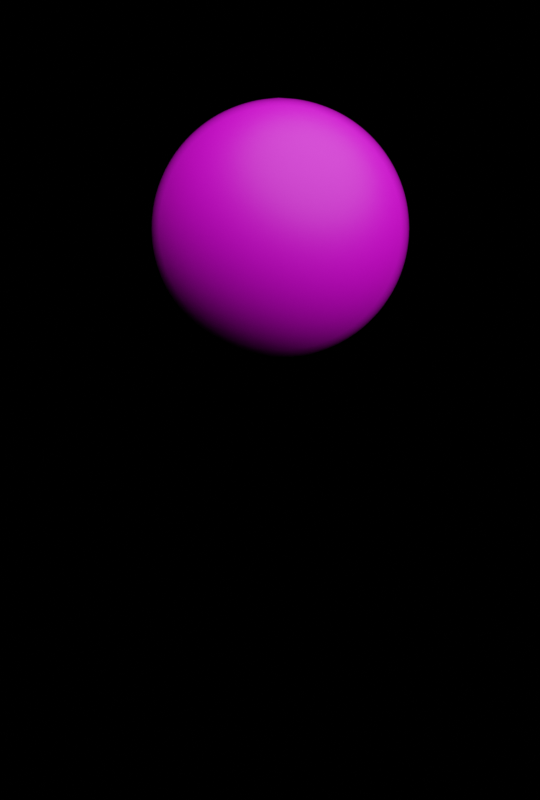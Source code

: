 # Source: Eart.blend  (saved by Blender 2.93.20; exported with 4.5.12 LTS)
import bpy
from mathutils import Matrix  # noqa: F401  (used for matrix-valued properties, if any)

bpy.ops.wm.read_factory_settings(use_empty=True)
scene = bpy.context.scene
scene.name = 'Scene'

# ---- collections
col_collection = bpy.data.collections.new('Collection'); scene.collection.children.link(col_collection)

# ---- images (referenced by path relative to the original .blend; pixels are not part of the script)
import os
ASSET_DIR = os.environ.get("B2B_ASSET_DIR", "")  # directory of the original .blend (textures are referenced by path, not embedded)
HERE = os.path.dirname(os.path.abspath(__file__))  # packed textures are extracted next to this script under _unpacked/

def load_image(name, relpath, width, height, colorspace="sRGB"):
    """Load a texture the original file referenced (path relative to the .blend, or extracted next to this script)."""
    p = next((c for c in (os.path.join(HERE, relpath), os.path.join(ASSET_DIR, relpath)) if relpath and os.path.exists(c)), "")
    if p:
        img = bpy.data.images.load(p, check_existing=True)
        img.name = name
    else:  # same state as the original file: an image datablock whose file is absent (Cycles renders it pink)
        img = bpy.data.images.new(name, width, height)
        img.source = "FILE"
        img.filepath = "//" + (relpath or name)
    img.colorspace_settings.name = colorspace
    return img
img_earthbump1k_jpg = load_image('earthbump1k.jpg', 'earthbump1k.jpg', 1024, 1024, 'sRGB')
img_earthmap1k__1__jpg = load_image('earthmap1k (1).jpg', 'earthmap1k (1).jpg', 1024, 1024, 'sRGB')

# ---- materials (node trees are filled in below, after node groups)
mat_material_001 = bpy.data.materials.new('Material.001')

# ---- material node trees
mat_material_001.use_nodes = True; mat_material_001.node_tree.nodes.clear()
_N = mat_material_001.node_tree.nodes; _L = mat_material_001.node_tree.links
n0 = _N.new('ShaderNodeBsdfPrincipled'); n0.name = 'Principled BSDF'; n0.location = (10, 300)
n0.distribution = 'GGX'
n0.subsurface_method = 'BURLEY'
n0.inputs[3].default_value = 1.45
n0.inputs[27].default_value = (0.0, 0.0, 0.0, 1.0)
n0.inputs[28].default_value = 1.0
n1 = _N.new('ShaderNodeOutputMaterial'); n1.name = 'Material Output'; n1.location = (786, 349)
n2 = _N.new('ShaderNodeMixShader'); n2.name = 'Mix Shader'; n2.location = (587, 398)
n3 = _N.new('ShaderNodeLayerWeight'); n3.name = 'Layer Weight'; n3.location = (8, 471)
n4 = _N.new('ShaderNodeValToRGB'); n4.name = 'ColorRamp'; n4.location = (278, 513)
while len(n4.color_ramp.elements) > 1: n4.color_ramp.elements.remove(n4.color_ramp.elements[-1])
n4.color_ramp.elements[0].position = 0.6591; n4.color_ramp.elements[0].color = (0.0, 0.0, 0.0, 1.0)
_e = n4.color_ramp.elements.new(1.0); _e.color = (1.0, 1.0, 1.0, 1.0)
n5 = _N.new('ShaderNodeDisplacement'); n5.name = 'Displacement'; n5.location = (1126, 67)
n5.inputs[2].default_value = 0.05
n6 = _N.new('ShaderNodeTexImage'); n6.name = 'Image Texture.001'; n6.location = (803, 57)
n6.image = img_earthbump1k_jpg
n7 = _N.new('ShaderNodeTexNoise'); n7.name = 'Noise Texture'; n7.location = (598, -8)
n7.inputs[3].default_value = 4.2
n7.inputs[4].default_value = 0.675
n8 = _N.new('ShaderNodeBsdfPrincipled'); n8.name = 'Principled BSDF.001'; n8.location = (295, 172)
n8.distribution = 'GGX'
n8.subsurface_method = 'BURLEY'
n8.inputs[0].default_value = (0.0, 0.0, 0.0, 1.0)
n8.inputs[1].default_value = 0.2091
n8.inputs[2].default_value = 0.2909
n8.inputs[3].default_value = 0.0
n8.inputs[13].default_value = 0.0
n8.inputs[27].default_value = (0.0, 0.0, 0.0, 1.0)
n8.inputs[28].default_value = 1.0
n9 = _N.new('ShaderNodeTexImage'); n9.name = 'Image Texture'; n9.location = (-762, 320)
n9.image = img_earthmap1k__1__jpg
_L.new(n0.outputs[0], n2.inputs[1])
_L.new(n5.outputs[0], n1.inputs[2])
_L.new(n6.outputs[0], n5.inputs[0])
_L.new(n2.outputs[0], n1.inputs[0])
_L.new(n8.outputs[0], n2.inputs[2])
_L.new(n3.outputs[1], n4.inputs[0])
_L.new(n4.outputs[0], n2.inputs[0])
_L.new(n7.outputs[1], n6.inputs[0])
_L.new(n9.outputs[0], n0.inputs[0])
n1.is_active_output = True

# ---- world
world_world = bpy.data.worlds.new('World'); scene.world = world_world
world_world.use_nodes = True; world_world.node_tree.nodes.clear()
_N = world_world.node_tree.nodes; _L = world_world.node_tree.links
n0 = _N.new('ShaderNodeOutputWorld'); n0.name = 'World Output'; n0.location = (300, 300)
n1 = _N.new('ShaderNodeBackground'); n1.name = 'Background'; n1.location = (10, 300)
n1.inputs[0].default_value = (0.0, 0.0, 0.0, 1.0)
_L.new(n1.outputs[0], n0.inputs[0])
n0.is_active_output = True
world_world.color = (0.05088, 0.05088, 0.05088)
world_world.use_sun_shadow = False
world_world.sun_shadow_jitter_overblur = 0.0

# ---- cameras
cam_camera = bpy.data.cameras.new('Camera')
cam_camera.type = 'ORTHO'
cam_camera.clip_end = 100.0
cam_camera.lens = 33.0
cam_camera.shift_x = -0.04
cam_camera.shift_y = -0.17
cam_camera.show_background_images = True

# ---- lights
light_light = bpy.data.lights.new('Light', 'SUN')
light_light.transmission_factor = 0.0
light_light.angle = 1.831
light_light.energy = 4.0
light_light.shadow_soft_size = 0.1
light_light.shadow_cascade_max_distance = 1000.0

# ---- meshes
me_sphere = bpy.data.meshes.new('Sphere')
me_sphere.from_pydata([(0.0, 0.1951, 0.9808), (0.0, 0.3827, 0.9239), (0.0, 0.5556, 0.8315), (0.0, 0.7071, 0.7071), (0.0, 0.8315, 0.5556), (0.0, 0.9239, 0.3827), (0.0, 0.9808, 0.1951), (0.0, 0.8315, -0.5556), (0.0, 0.7071, -0.7071), (0.0, 0.5556, -0.8315), (0.03806, 0.1913, 0.9808), (0.07466, 0.3753, 0.9239), (0.1084, 0.5449, 0.8315), (0.1379, 0.6935, 0.7071), (0.1622, 0.8155, 0.5556), (0.1802, 0.9061, 0.3827), (0.1913, 0.9619, 0.1951), (0.1951, 0.9808, -4.371e-08), (0.1913, 0.9619, -0.1951), (0.1802, 0.9061, -0.3827), (0.1622, 0.8155, -0.5556), (0.1379, 0.6935, -0.7071), (0.1084, 0.5449, -0.8315), (0.07466, 0.3753, -0.9239), (0.03806, 0.1913, -0.9808), (0.07466, 0.1802, 0.9808), (0.1464, 0.3536, 0.9239), (0.2126, 0.5133, 0.8315), (0.2706, 0.6533, 0.7071), (0.3182, 0.7682, 0.5556), (0.3536, 0.8536, 0.3827), (0.3753, 0.9061, 0.1951), (0.3827, 0.9239, -4.371e-08), (0.3753, 0.9061, -0.1951), (0.3536, 0.8536, -0.3827), (0.3182, 0.7682, -0.5556), (0.2706, 0.6533, -0.7071), (0.2126, 0.5133, -0.8315), (0.1464, 0.3536, -0.9239), (0.07466, 0.1802, -0.9808), (0.1084, 0.1622, 0.9808), (0.2126, 0.3182, 0.9239), (0.3087, 0.4619, 0.8315), (0.3928, 0.5879, 0.7071), (0.4619, 0.6913, 0.5556), (0.5133, 0.7682, 0.3827), (0.5449, 0.8155, 0.1951), (0.5556, 0.8315, -4.371e-08), (0.5449, 0.8155, -0.1951), (0.5133, 0.7682, -0.3827), (0.4619, 0.6913, -0.5556), (0.3928, 0.5879, -0.7071), (0.3087, 0.4619, -0.8315), (0.2126, 0.3182, -0.9239), (0.1084, 0.1622, -0.9808), (0.1379, 0.1379, 0.9808), (0.2706, 0.2706, 0.9239), (0.3928, 0.3928, 0.8315), (0.5, 0.5, 0.7071), (0.5879, 0.5879, 0.5556), (0.6533, 0.6533, 0.3827), (0.6935, 0.6935, 0.1951), (0.7071, 0.7071, -4.371e-08), (0.6935, 0.6935, -0.1951), (0.6533, 0.6533, -0.3827), (0.5879, 0.5879, -0.5556), (0.5, 0.5, -0.7071), (0.3928, 0.3928, -0.8315), (0.2706, 0.2706, -0.9239), (0.1379, 0.1379, -0.9808), (0.1622, 0.1084, 0.9808), (0.3182, 0.2126, 0.9239), (0.4619, 0.3087, 0.8315), (0.5879, 0.3928, 0.7071), (0.6913, 0.4619, 0.5556), (0.7682, 0.5133, 0.3827), (0.8155, 0.5449, 0.1951), (0.8315, 0.5556, -4.371e-08), (0.8155, 0.5449, -0.1951), (0.7682, 0.5133, -0.3827), (0.6913, 0.4619, -0.5556), (0.5879, 0.3928, -0.7071), (0.4619, 0.3087, -0.8315), (0.3182, 0.2126, -0.9239), (0.1622, 0.1084, -0.9808), (0.1802, 0.07466, 0.9808), (0.3536, 0.1464, 0.9239), (0.5133, 0.2126, 0.8315), (0.6533, 0.2706, 0.7071), (0.7682, 0.3182, 0.5556), (0.8536, 0.3536, 0.3827), (0.9061, 0.3753, 0.1951), (0.9239, 0.3827, -4.371e-08), (0.9061, 0.3753, -0.1951), (0.8536, 0.3536, -0.3827), (0.7682, 0.3182, -0.5556), (0.6533, 0.2706, -0.7071), (0.5133, 0.2126, -0.8315), (0.3536, 0.1464, -0.9239), (0.1802, 0.07466, -0.9808), (0.1913, 0.03806, 0.9808), (0.3753, 0.07466, 0.9239), (0.5449, 0.1084, 0.8315), (0.6935, 0.1379, 0.7071), (0.8155, 0.1622, 0.5556), (0.9061, 0.1802, 0.3827), (0.9619, 0.1913, 0.1951), (0.9808, 0.1951, -4.371e-08), (0.9619, 0.1913, -0.1951), (0.9061, 0.1802, -0.3827), (0.8155, 0.1622, -0.5556), (0.6935, 0.1379, -0.7071), (0.5449, 0.1084, -0.8315), (0.3753, 0.07466, -0.9239), (0.1913, 0.03806, -0.9808), (0.1951, -6.874e-08, 0.9808), (0.3827, -1.209e-07, 0.9239), (0.5556, -1.134e-07, 0.8315), (0.7071, -4.638e-08, 0.7071), (0.8315, -9.109e-08, 0.5556), (0.9239, -1.658e-08, 0.3827), (0.9808, -9.109e-08, 0.1951), (1.0, -1.656e-07, -4.371e-08), (0.9808, -9.109e-08, -0.1951), (0.9239, -1.507e-07, -0.3827), (0.8315, -1.06e-07, -0.5556), (0.7071, -4.638e-08, -0.7071), (0.5556, -1.134e-07, -0.8315), (0.3827, -9.854e-08, -0.9239), (0.1951, -7.619e-08, -0.9808), (0.1913, -0.03806, 0.9808), (0.3753, -0.07466, 0.9239), (0.5449, -0.1084, 0.8315), (0.6935, -0.1379, 0.7071), (0.8155, -0.1622, 0.5556), (0.9061, -0.1802, 0.3827), (0.9619, -0.1913, 0.1951), (0.9808, -0.1951, -4.371e-08), (0.9619, -0.1913, -0.1951), (0.9061, -0.1802, -0.3827), (0.8155, -0.1622, -0.5556), (0.6935, -0.1379, -0.7071), (0.5449, -0.1084, -0.8315), (0.3753, -0.07466, -0.9239), (0.1913, -0.03806, -0.9808), (0.1802, -0.07466, 0.9808), (0.3536, -0.1464, 0.9239), (0.5133, -0.2126, 0.8315), (0.6533, -0.2706, 0.7071), (0.7682, -0.3182, 0.5556), (0.8536, -0.3536, 0.3827), (0.9061, -0.3753, 0.1951), (0.9239, -0.3827, -4.371e-08), (0.9061, -0.3753, -0.1951), (0.8536, -0.3536, -0.3827), (0.7682, -0.3182, -0.5556), (0.6533, -0.2706, -0.7071), (0.5133, -0.2126, -0.8315), (0.3536, -0.1464, -0.9239), (0.1802, -0.07466, -0.9808), (0.1622, -0.1084, 0.9808), (0.3182, -0.2126, 0.9239), (0.4619, -0.3087, 0.8315), (0.5879, -0.3928, 0.7071), (0.6913, -0.4619, 0.5556), (0.7682, -0.5133, 0.3827), (0.8155, -0.5449, 0.1951), (0.8315, -0.5556, -4.371e-08), (0.8155, -0.5449, -0.1951), (0.7682, -0.5133, -0.3827), (0.6913, -0.4619, -0.5556), (0.5879, -0.3928, -0.7071), (0.4619, -0.3087, -0.8315), (0.3182, -0.2126, -0.9239), (0.1622, -0.1084, -0.9808), (0.1379, -0.1379, 0.9808), (0.2706, -0.2706, 0.9239), (0.3928, -0.3928, 0.8315), (0.5, -0.5, 0.7071), (0.5879, -0.5879, 0.5556), (0.6533, -0.6533, 0.3827), (0.6935, -0.6935, 0.1951), (0.7071, -0.7071, -4.371e-08), (0.6935, -0.6935, -0.1951), (0.6533, -0.6533, -0.3827), (0.5879, -0.5879, -0.5556), (0.5, -0.5, -0.7071), (0.3928, -0.3928, -0.8315), (0.2706, -0.2706, -0.9239), (0.1379, -0.1379, -0.9808), (0.1084, -0.1622, 0.9808), (0.2126, -0.3182, 0.9239), (0.3087, -0.4619, 0.8315), (0.3928, -0.5879, 0.7071), (0.4619, -0.6913, 0.5556), (0.5133, -0.7682, 0.3827), (0.5449, -0.8155, 0.1951), (0.5556, -0.8315, -4.371e-08), (0.5449, -0.8155, -0.1951), (0.5133, -0.7682, -0.3827), (0.4619, -0.6913, -0.5556), (0.3928, -0.5879, -0.7071), (0.3087, -0.4619, -0.8315), (0.2126, -0.3182, -0.9239), (0.1084, -0.1622, -0.9808), (0.07466, -0.1802, 0.9808), (0.1464, -0.3536, 0.9239), (0.2126, -0.5133, 0.8315), (0.2706, -0.6533, 0.7071), (0.3182, -0.7682, 0.5556), (0.3536, -0.8536, 0.3827), (0.3753, -0.9061, 0.1951), (0.3827, -0.9239, -4.371e-08), (0.3753, -0.9061, -0.1951), (0.3536, -0.8536, -0.3827), (0.3182, -0.7682, -0.5556), (0.2706, -0.6533, -0.7071), (0.2126, -0.5133, -0.8315), (0.1464, -0.3536, -0.9239), (0.07466, -0.1802, -0.9808), (0.03806, -0.1913, 0.9808), (0.07466, -0.3753, 0.9239), (0.1084, -0.5449, 0.8315), (0.1379, -0.6935, 0.7071), (0.1622, -0.8155, 0.5556), (0.1802, -0.9061, 0.3827), (0.1913, -0.9619, 0.1951), (0.1951, -0.9808, -4.371e-08), (0.1913, -0.9619, -0.1951), (0.1802, -0.9061, -0.3827), (0.1622, -0.8155, -0.5556), (0.1379, -0.6935, -0.7071), (0.1084, -0.5449, -0.8315), (0.07466, -0.3753, -0.9239), (0.03806, -0.1913, -0.9808), (2.154e-09, -0.1951, 0.9808), (-2.765e-08, -0.3827, 0.9239), (-6.49e-08, -0.5556, 0.8315), (4.686e-08, -0.7071, 0.7071), (-1.275e-08, -0.8315, 0.5556), (1.706e-08, -0.9239, 0.3827), (-7.235e-08, -0.9808, 0.1951), (-2.661e-07, -1.0, -4.371e-08), (-7.235e-08, -0.9808, -0.1951), (-1.171e-07, -0.9239, -0.3827), (-4.255e-08, -0.8315, -0.5556), (4.686e-08, -0.7071, -0.7071), (-6.49e-08, -0.5556, -0.8315), (2.154e-09, -0.3827, -0.9239), (-1.571e-09, -0.1951, -0.9808), (-0.03806, -0.1913, 0.9808), (-0.07466, -0.3753, 0.9239), (-0.1084, -0.5449, 0.8315), (-0.1379, -0.6935, 0.7071), (-0.1622, -0.8155, 0.5556), (-0.1802, -0.9061, 0.3827), (-0.1913, -0.9619, 0.1951), (-0.1951, -0.9808, -4.371e-08), (-0.1913, -0.9619, -0.1951), (-0.1802, -0.9061, -0.3827), (-0.1622, -0.8155, -0.5556), (-0.1379, -0.6935, -0.7071), (-0.1084, -0.5449, -0.8315), (-0.07466, -0.3753, -0.9239), (-0.03806, -0.1913, -0.9808), (-0.07466, -0.1802, 0.9808), (-0.1464, -0.3536, 0.9239), (-0.2126, -0.5133, 0.8315), (-0.2706, -0.6533, 0.7071), (-0.3182, -0.7682, 0.5556), (-0.3536, -0.8536, 0.3827), (-0.3753, -0.9061, 0.1951), (-0.3827, -0.9239, -4.371e-08), (-0.3753, -0.9061, -0.1951), (-0.3536, -0.8536, -0.3827), (-0.3182, -0.7682, -0.5556), (-0.2706, -0.6533, -0.7071), (-0.2126, -0.5133, -0.8315), (-0.1464, -0.3536, -0.9239), (-0.07466, -0.1802, -0.9808), (-0.1084, -0.1622, 0.9808), (-0.2126, -0.3182, 0.9239), (-0.3087, -0.4619, 0.8315), (-0.3928, -0.5879, 0.7071), (-0.4619, -0.6913, 0.5556), (-0.5133, -0.7682, 0.3827), (-0.5449, -0.8155, 0.1951), (-0.5556, -0.8315, -4.371e-08), (-0.5449, -0.8155, -0.1951), (-0.5133, -0.7682, -0.3827), (-0.4619, -0.6913, -0.5556), (-0.3928, -0.5879, -0.7071), (-0.3087, -0.4619, -0.8315), (-0.2126, -0.3182, -0.9239), (-0.1084, -0.1622, -0.9808), (-0.1379, -0.1379, 0.9808), (-0.2706, -0.2706, 0.9239), (-0.3928, -0.3928, 0.8315), (-0.5, -0.5, 0.7071), (-0.5879, -0.5879, 0.5556), (-0.6533, -0.6533, 0.3827), (-0.6935, -0.6935, 0.1951), (-0.7071, -0.7071, -4.371e-08), (-0.6935, -0.6935, -0.1951), (-0.6533, -0.6533, -0.3827), (-0.5879, -0.5879, -0.5556), (-0.5, -0.5, -0.7071), (-0.3928, -0.3928, -0.8315), (-0.2706, -0.2706, -0.9239), (-0.1379, -0.1379, -0.9808), (-0.1622, -0.1084, 0.9808), (-0.3182, -0.2126, 0.9239), (-0.4619, -0.3087, 0.8315), (-0.5879, -0.3928, 0.7071), (-0.6913, -0.4619, 0.5556), (-0.7682, -0.5133, 0.3827), (-0.8155, -0.5449, 0.1951), (-0.8315, -0.5556, -4.371e-08), (-0.8155, -0.5449, -0.1951), (-0.7682, -0.5133, -0.3827), (-0.6913, -0.4619, -0.5556), (-0.5879, -0.3928, -0.7071), (-0.4619, -0.3087, -0.8315), (-0.3182, -0.2126, -0.9239), (-0.1622, -0.1084, -0.9808), (-8.077e-08, -1.209e-07, 1.0), (-0.1802, -0.07466, 0.9808), (-0.3536, -0.1464, 0.9239), (-0.5133, -0.2126, 0.8315), (-0.6533, -0.2706, 0.7071), (-0.7682, -0.3182, 0.5556), (-0.8536, -0.3536, 0.3827), (-0.9061, -0.3753, 0.1951), (-0.9239, -0.3827, -4.371e-08), (-0.9061, -0.3753, -0.1951), (-0.8536, -0.3536, -0.3827), (-0.7682, -0.3182, -0.5556), (-0.6533, -0.2706, -0.7071), (-0.5133, -0.2126, -0.8315), (-0.3536, -0.1464, -0.9239), (-0.1802, -0.07466, -0.9808), (-0.1913, -0.03806, 0.9808), (-0.3753, -0.07466, 0.9239), (-0.5449, -0.1084, 0.8315), (-0.6935, -0.1379, 0.7071), (-0.8155, -0.1622, 0.5556), (-0.9061, -0.1802, 0.3827), (-0.9619, -0.1913, 0.1951), (-0.9808, -0.1951, -4.371e-08), (-0.9619, -0.1913, -0.1951), (-0.9061, -0.1802, -0.3827), (-0.8155, -0.1622, -0.5556), (-0.6935, -0.1379, -0.7071), (-0.5449, -0.1084, -0.8315), (-0.3753, -0.07466, -0.9239), (-0.1913, -0.03806, -0.9808), (-0.1951, -7.246e-08, 0.9808), (-0.3827, -4.638e-08, 0.9239), (-0.5556, 5.771e-09, 0.8315), (-0.7071, -9.109e-08, 0.7071), (-0.8315, -4.638e-08, 0.5556), (-0.9239, -1.68e-09, 0.3827), (-0.9808, 7.283e-08, 0.1951), (-1.0, 3.858e-07, -4.371e-08), (-0.9808, 7.283e-08, -0.1951), (-0.9239, 1.175e-07, -0.3827), (-0.8315, -3.148e-08, -0.5556), (-0.7071, -9.109e-08, -0.7071), (-0.5556, 5.771e-09, -0.8315), (-0.3827, -6.128e-08, -0.9239), (-0.1951, -6.874e-08, -0.9808), (-0.1913, 0.03806, 0.9808), (-0.3753, 0.07466, 0.9239), (-0.5449, 0.1084, 0.8315), (-0.6935, 0.1379, 0.7071), (-0.8155, 0.1622, 0.5556), (-0.9061, 0.1802, 0.3827), (-0.9619, 0.1913, 0.1951), (-0.9808, 0.1951, -4.371e-08), (-0.9619, 0.1913, -0.1951), (-0.9061, 0.1802, -0.3827), (-0.8155, 0.1622, -0.5556), (-0.6935, 0.1379, -0.7071), (-0.5449, 0.1084, -0.8315), (-0.3753, 0.07466, -0.9239), (-0.1913, 0.03806, -0.9808), (-0.1802, 0.07466, 0.9808), (-0.3536, 0.1464, 0.9239), (-0.5133, 0.2126, 0.8315), (-0.6533, 0.2706, 0.7071), (-0.7682, 0.3182, 0.5556), (-0.8536, 0.3536, 0.3827), (-0.9061, 0.3753, 0.1951), (-0.9239, 0.3827, -4.371e-08), (-0.9061, 0.3753, -0.1951), (-0.8536, 0.3536, -0.3827), (-0.7682, 0.3182, -0.5556), (-0.6533, 0.2706, -0.7071), (-0.5133, 0.2126, -0.8315), (-0.3536, 0.1464, -0.9239), (-0.1802, 0.07466, -0.9808), (-0.1622, 0.1084, 0.9808), (-0.3182, 0.2126, 0.9239), (-0.4619, 0.3087, 0.8315), (-0.5879, 0.3928, 0.7071), (-0.6913, 0.4619, 0.5556), (-0.7682, 0.5133, 0.3827), (-0.8155, 0.5449, 0.1951), (-0.8315, 0.5556, -4.371e-08), (-0.8155, 0.5449, -0.1951), (-0.7682, 0.5133, -0.3827), (-0.6913, 0.4619, -0.5556), (-0.5879, 0.3928, -0.7071), (-0.4619, 0.3087, -0.8315), (-0.3182, 0.2126, -0.9239), (-0.1622, 0.1084, -0.9808), (-0.1379, 0.1379, 0.9808), (-0.2706, 0.2706, 0.9239), (-0.3928, 0.3928, 0.8315), (-0.5, 0.5, 0.7071), (-0.5879, 0.5879, 0.5556), (-0.6533, 0.6533, 0.3827), (-0.6935, 0.6935, 0.1951), (-0.7071, 0.7071, -4.371e-08), (-0.6935, 0.6935, -0.1951), (-0.6533, 0.6533, -0.3827), (-0.5879, 0.5879, -0.5556), (-0.5, 0.5, -0.7071), (-0.3928, 0.3928, -0.8315), (-0.2706, 0.2706, -0.9239), (-0.1379, 0.1379, -0.9808), (-0.1084, 0.1622, 0.9808), (-0.2126, 0.3182, 0.9239), (-0.3087, 0.4619, 0.8315), (-0.3928, 0.5879, 0.7071), (-0.4619, 0.6913, 0.5556), (-0.5133, 0.7682, 0.3827), (-0.5449, 0.8155, 0.1951), (-0.5556, 0.8315, -4.371e-08), (-0.5449, 0.8155, -0.1951), (-0.5133, 0.7682, -0.3827), (-0.4619, 0.6913, -0.5556), (-0.3928, 0.5879, -0.7071), (-0.3087, 0.4619, -0.8315), (-0.2126, 0.3182, -0.9239), (-0.1084, 0.1622, -0.9808), (-0.07466, 0.1802, 0.9808), (-0.1464, 0.3536, 0.9239), (-0.2126, 0.5133, 0.8315), (-0.2706, 0.6533, 0.7071), (-0.3182, 0.7682, 0.5556), (-0.3536, 0.8536, 0.3827), (-0.3753, 0.9061, 0.1951), (-0.3827, 0.9239, -4.371e-08), (-0.3753, 0.9061, -0.1951), (-0.3536, 0.8536, -0.3827), (-0.3182, 0.7682, -0.5556), (-0.2706, 0.6533, -0.7071), (-0.2126, 0.5133, -0.8315), (-0.1464, 0.3536, -0.9239), (-0.07466, 0.1802, -0.9808), (-0.03806, 0.1913, 0.9808), (-0.07466, 0.3753, 0.9239), (-0.1084, 0.5449, 0.8315), (-0.1379, 0.6935, 0.7071), (-0.1622, 0.8155, 0.5556), (-0.1802, 0.9061, 0.3827), (-0.1913, 0.9619, 0.1951), (-0.1951, 0.9808, -4.371e-08), (-0.1913, 0.9619, -0.1951), (-0.1802, 0.9061, -0.3827), (-0.1622, 0.8155, -0.5556), (-0.1379, 0.6935, -0.7071), (-0.1084, 0.5449, -0.8315), (-0.07466, 0.3753, -0.9239), (-0.03806, 0.1913, -0.9808), (5.386e-07, 1.0, -4.371e-08), (2.257e-07, 0.9808, -0.1951), (1.959e-07, 0.9239, -0.3827), (6.921e-08, 0.3827, -0.9239), (2.823e-08, 0.1951, -0.9808), (0.0, -8.742e-08, -1.0)], [], [(9, 8, 21, 22), (5, 4, 14, 15), (479, 9, 22, 23), (6, 5, 15, 16), (480, 479, 23, 24), (476, 6, 16, 17), (0, 325, 10), (481, 480, 24), (477, 476, 17, 18), (1, 0, 10, 11), (478, 477, 18, 19), (2, 1, 11, 12), (7, 478, 19, 20), (3, 2, 12, 13), (8, 7, 20, 21), (4, 3, 13, 14), (13, 12, 27, 28), (21, 20, 35, 36), (14, 13, 28, 29), (22, 21, 36, 37), (15, 14, 29, 30), (23, 22, 37, 38), (16, 15, 30, 31), (24, 23, 38, 39), (17, 16, 31, 32), (10, 325, 25), (481, 24, 39), (18, 17, 32, 33), (11, 10, 25, 26), (19, 18, 33, 34), (12, 11, 26, 27), (20, 19, 34, 35), (32, 31, 46, 47), (25, 325, 40), (481, 39, 54), (33, 32, 47, 48), (26, 25, 40, 41), (34, 33, 48, 49), (27, 26, 41, 42), (35, 34, 49, 50), (28, 27, 42, 43), (36, 35, 50, 51), (29, 28, 43, 44), (37, 36, 51, 52), (30, 29, 44, 45), (38, 37, 52, 53), (31, 30, 45, 46), (39, 38, 53, 54), (51, 50, 65, 66), (44, 43, 58, 59), (52, 51, 66, 67), (45, 44, 59, 60), (53, 52, 67, 68), (46, 45, 60, 61), (54, 53, 68, 69), (47, 46, 61, 62), (40, 325, 55), (481, 54, 69), (48, 47, 62, 63), (41, 40, 55, 56), (49, 48, 63, 64), (42, 41, 56, 57), (50, 49, 64, 65), (43, 42, 57, 58), (481, 69, 84), (63, 62, 77, 78), (56, 55, 70, 71), (64, 63, 78, 79), (57, 56, 71, 72), (65, 64, 79, 80), (58, 57, 72, 73), (66, 65, 80, 81), (59, 58, 73, 74), (67, 66, 81, 82), (60, 59, 74, 75), (68, 67, 82, 83), (61, 60, 75, 76), (69, 68, 83, 84), (62, 61, 76, 77), (55, 325, 70), (82, 81, 96, 97), (75, 74, 89, 90), (83, 82, 97, 98), (76, 75, 90, 91), (84, 83, 98, 99), (77, 76, 91, 92), (70, 325, 85), (481, 84, 99), (78, 77, 92, 93), (71, 70, 85, 86), (79, 78, 93, 94), (72, 71, 86, 87), (80, 79, 94, 95), (73, 72, 87, 88), (81, 80, 95, 96), (74, 73, 88, 89), (86, 85, 100, 101), (94, 93, 108, 109), (87, 86, 101, 102), (95, 94, 109, 110), (88, 87, 102, 103), (96, 95, 110, 111), (89, 88, 103, 104), (97, 96, 111, 112), (90, 89, 104, 105), (98, 97, 112, 113), (91, 90, 105, 106), (99, 98, 113, 114), (92, 91, 106, 107), (85, 325, 100), (481, 99, 114), (93, 92, 107, 108), (105, 104, 119, 120), (113, 112, 127, 128), (106, 105, 120, 121), (114, 113, 128, 129), (107, 106, 121, 122), (100, 325, 115), (481, 114, 129), (108, 107, 122, 123), (101, 100, 115, 116), (109, 108, 123, 124), (102, 101, 116, 117), (110, 109, 124, 125), (103, 102, 117, 118), (111, 110, 125, 126), (104, 103, 118, 119), (112, 111, 126, 127), (124, 123, 138, 139), (117, 116, 131, 132), (125, 124, 139, 140), (118, 117, 132, 133), (126, 125, 140, 141), (119, 118, 133, 134), (127, 126, 141, 142), (120, 119, 134, 135), (128, 127, 142, 143), (121, 120, 135, 136), (129, 128, 143, 144), (122, 121, 136, 137), (115, 325, 130), (481, 129, 144), (123, 122, 137, 138), (116, 115, 130, 131), (143, 142, 157, 158), (136, 135, 150, 151), (144, 143, 158, 159), (137, 136, 151, 152), (130, 325, 145), (481, 144, 159), (138, 137, 152, 153), (131, 130, 145, 146), (139, 138, 153, 154), (132, 131, 146, 147), (140, 139, 154, 155), (133, 132, 147, 148), (141, 140, 155, 156), (134, 133, 148, 149), (142, 141, 156, 157), (135, 134, 149, 150), (147, 146, 161, 162), (155, 154, 169, 170), (148, 147, 162, 163), (156, 155, 170, 171), (149, 148, 163, 164), (157, 156, 171, 172), (150, 149, 164, 165), (158, 157, 172, 173), (151, 150, 165, 166), (159, 158, 173, 174), (152, 151, 166, 167), (145, 325, 160), (481, 159, 174), (153, 152, 167, 168), (146, 145, 160, 161), (154, 153, 168, 169), (166, 165, 180, 181), (174, 173, 188, 189), (167, 166, 181, 182), (160, 325, 175), (481, 174, 189), (168, 167, 182, 183), (161, 160, 175, 176), (169, 168, 183, 184), (162, 161, 176, 177), (170, 169, 184, 185), (163, 162, 177, 178), (171, 170, 185, 186), (164, 163, 178, 179), (172, 171, 186, 187), (165, 164, 179, 180), (173, 172, 187, 188), (185, 184, 199, 200), (178, 177, 192, 193), (186, 185, 200, 201), (179, 178, 193, 194), (187, 186, 201, 202), (180, 179, 194, 195), (188, 187, 202, 203), (181, 180, 195, 196), (189, 188, 203, 204), (182, 181, 196, 197), (175, 325, 190), (481, 189, 204), (183, 182, 197, 198), (176, 175, 190, 191), (184, 183, 198, 199), (177, 176, 191, 192), (204, 203, 218, 219), (197, 196, 211, 212), (190, 325, 205), (481, 204, 219), (198, 197, 212, 213), (191, 190, 205, 206), (199, 198, 213, 214), (192, 191, 206, 207), (200, 199, 214, 215), (193, 192, 207, 208), (201, 200, 215, 216), (194, 193, 208, 209), (202, 201, 216, 217), (195, 194, 209, 210), (203, 202, 217, 218), (196, 195, 210, 211), (216, 215, 230, 231), (209, 208, 223, 224), (217, 216, 231, 232), (210, 209, 224, 225), (218, 217, 232, 233), (211, 210, 225, 226), (219, 218, 233, 234), (212, 211, 226, 227), (205, 325, 220), (481, 219, 234), (213, 212, 227, 228), (206, 205, 220, 221), (214, 213, 228, 229), (207, 206, 221, 222), (215, 214, 229, 230), (208, 207, 222, 223), (220, 325, 235), (481, 234, 249), (228, 227, 242, 243), (221, 220, 235, 236), (229, 228, 243, 244), (222, 221, 236, 237), (230, 229, 244, 245), (223, 222, 237, 238), (231, 230, 245, 246), (224, 223, 238, 239), (232, 231, 246, 247), (225, 224, 239, 240), (233, 232, 247, 248), (226, 225, 240, 241), (234, 233, 248, 249), (227, 226, 241, 242), (239, 238, 253, 254), (247, 246, 261, 262), (240, 239, 254, 255), (248, 247, 262, 263), (241, 240, 255, 256), (249, 248, 263, 264), (242, 241, 256, 257), (235, 325, 250), (481, 249, 264), (243, 242, 257, 258), (236, 235, 250, 251), (244, 243, 258, 259), (237, 236, 251, 252), (245, 244, 259, 260), (238, 237, 252, 253), (246, 245, 260, 261), (258, 257, 272, 273), (251, 250, 265, 266), (259, 258, 273, 274), (252, 251, 266, 267), (260, 259, 274, 275), (253, 252, 267, 268), (261, 260, 275, 276), (254, 253, 268, 269), (262, 261, 276, 277), (255, 254, 269, 270), (263, 262, 277, 278), (256, 255, 270, 271), (264, 263, 278, 279), (257, 256, 271, 272), (250, 325, 265), (481, 264, 279), (277, 276, 291, 292), (270, 269, 284, 285), (278, 277, 292, 293), (271, 270, 285, 286), (279, 278, 293, 294), (272, 271, 286, 287), (265, 325, 280), (481, 279, 294), (273, 272, 287, 288), (266, 265, 280, 281), (274, 273, 288, 289), (267, 266, 281, 282), (275, 274, 289, 290), (268, 267, 282, 283), (276, 275, 290, 291), (269, 268, 283, 284), (281, 280, 295, 296), (289, 288, 303, 304), (282, 281, 296, 297), (290, 289, 304, 305), (283, 282, 297, 298), (291, 290, 305, 306), (284, 283, 298, 299), (292, 291, 306, 307), (285, 284, 299, 300), (293, 292, 307, 308), (286, 285, 300, 301), (294, 293, 308, 309), (287, 286, 301, 302), (280, 325, 295), (481, 294, 309), (288, 287, 302, 303), (300, 299, 314, 315), (308, 307, 322, 323), (301, 300, 315, 316), (309, 308, 323, 324), (302, 301, 316, 317), (295, 325, 310), (481, 309, 324), (303, 302, 317, 318), (296, 295, 310, 311), (304, 303, 318, 319), (297, 296, 311, 312), (305, 304, 319, 320), (298, 297, 312, 313), (306, 305, 320, 321), (299, 298, 313, 314), (307, 306, 321, 322), (319, 318, 334, 335), (312, 311, 327, 328), (320, 319, 335, 336), (313, 312, 328, 329), (321, 320, 336, 337), (314, 313, 329, 330), (322, 321, 337, 338), (315, 314, 330, 331), (323, 322, 338, 339), (316, 315, 331, 332), (324, 323, 339, 340), (317, 316, 332, 333), (310, 325, 326), (481, 324, 340), (318, 317, 333, 334), (311, 310, 326, 327), (339, 338, 353, 354), (332, 331, 346, 347), (340, 339, 354, 355), (333, 332, 347, 348), (326, 325, 341), (481, 340, 355), (334, 333, 348, 349), (327, 326, 341, 342), (335, 334, 349, 350), (328, 327, 342, 343), (336, 335, 350, 351), (329, 328, 343, 344), (337, 336, 351, 352), (330, 329, 344, 345), (338, 337, 352, 353), (331, 330, 345, 346), (351, 350, 365, 366), (344, 343, 358, 359), (352, 351, 366, 367), (345, 344, 359, 360), (353, 352, 367, 368), (346, 345, 360, 361), (354, 353, 368, 369), (347, 346, 361, 362), (355, 354, 369, 370), (348, 347, 362, 363), (341, 325, 356), (481, 355, 370), (349, 348, 363, 364), (342, 341, 356, 357), (350, 349, 364, 365), (343, 342, 357, 358), (370, 369, 384, 385), (363, 362, 377, 378), (356, 325, 371), (481, 370, 385), (364, 363, 378, 379), (357, 356, 371, 372), (365, 364, 379, 380), (358, 357, 372, 373), (366, 365, 380, 381), (359, 358, 373, 374), (367, 366, 381, 382), (360, 359, 374, 375), (368, 367, 382, 383), (361, 360, 375, 376), (369, 368, 383, 384), (362, 361, 376, 377), (374, 373, 388, 389), (382, 381, 396, 397), (375, 374, 389, 390), (383, 382, 397, 398), (376, 375, 390, 391), (384, 383, 398, 399), (377, 376, 391, 392), (385, 384, 399, 400), (378, 377, 392, 393), (371, 325, 386), (481, 385, 400), (379, 378, 393, 394), (372, 371, 386, 387), (380, 379, 394, 395), (373, 372, 387, 388), (381, 380, 395, 396), (393, 392, 407, 408), (386, 325, 401), (481, 400, 415), (394, 393, 408, 409), (387, 386, 401, 402), (395, 394, 409, 410), (388, 387, 402, 403), (396, 395, 410, 411), (389, 388, 403, 404), (397, 396, 411, 412), (390, 389, 404, 405), (398, 397, 412, 413), (391, 390, 405, 406), (399, 398, 413, 414), (392, 391, 406, 407), (400, 399, 414, 415), (412, 411, 426, 427), (405, 404, 419, 420), (413, 412, 427, 428), (406, 405, 420, 421), (414, 413, 428, 429), (407, 406, 421, 422), (415, 414, 429, 430), (408, 407, 422, 423), (401, 325, 416), (481, 415, 430), (409, 408, 423, 424), (402, 401, 416, 417), (410, 409, 424, 425), (403, 402, 417, 418), (411, 410, 425, 426), (404, 403, 418, 419), (416, 325, 431), (481, 430, 445), (424, 423, 438, 439), (417, 416, 431, 432), (425, 424, 439, 440), (418, 417, 432, 433), (426, 425, 440, 441), (419, 418, 433, 434), (427, 426, 441, 442), (420, 419, 434, 435), (428, 427, 442, 443), (421, 420, 435, 436), (429, 428, 443, 444), (422, 421, 436, 437), (430, 429, 444, 445), (423, 422, 437, 438), (435, 434, 449, 450), (443, 442, 457, 458), (436, 435, 450, 451), (444, 443, 458, 459), (437, 436, 451, 452), (445, 444, 459, 460), (438, 437, 452, 453), (431, 325, 446), (481, 445, 460), (439, 438, 453, 454), (432, 431, 446, 447), (440, 439, 454, 455), (433, 432, 447, 448), (441, 440, 455, 456), (434, 433, 448, 449), (442, 441, 456, 457), (454, 453, 468, 469), (447, 446, 461, 462), (455, 454, 469, 470), (448, 447, 462, 463), (456, 455, 470, 471), (449, 448, 463, 464), (457, 456, 471, 472), (450, 449, 464, 465), (458, 457, 472, 473), (451, 450, 465, 466), (459, 458, 473, 474), (452, 451, 466, 467), (460, 459, 474, 475), (453, 452, 467, 468), (446, 325, 461), (481, 460, 475), (473, 472, 8, 9), (466, 465, 4, 5), (474, 473, 9, 479), (467, 466, 5, 6), (475, 474, 479, 480), (468, 467, 6, 476), (461, 325, 0), (481, 475, 480), (469, 468, 476, 477), (462, 461, 0, 1), (470, 469, 477, 478), (463, 462, 1, 2), (471, 470, 478, 7), (464, 463, 2, 3), (472, 471, 7, 8), (465, 464, 3, 4)])
_uv = me_sphere.uv_layers.new(name='UVMap')
_uv.uv.foreach_set('vector', [0.8602, 0.1975, 0.8595, 0.26, 0.8294, 0.2592, 0.8305, 0.1968, 0.8574, 0.635, 0.8571, 0.6975, 0.8254, 0.6967, 0.8261, 0.6342, 0.8613, 0.135, 0.8602, 0.1975, 0.8305, 0.1968, 0.8325, 0.1343, 0.8578, 0.5725, 0.8574, 0.635, 0.8261, 0.6342, 0.8266, 0.5717, 0.8644, 0.07254, 0.8613, 0.135, 0.8325, 0.1343, 0.8376, 0.07187, 0.8581, 0.51, 0.8578, 0.5725, 0.8266, 0.5717, 0.8271, 0.5092, 0.8493, 0.9474, 0.4083, 0.9896, 0.813, 0.9465, 0.9036, 0.01041, 0.8644, 0.07254, 0.8376, 0.07187, 0.8583, 0.4475, 0.8581, 0.51, 0.8271, 0.5092, 0.8276, 0.4467, 0.8542, 0.8849, 0.8493, 0.9474, 0.813, 0.9465, 0.8208, 0.8841, 0.8587, 0.385, 0.8583, 0.4475, 0.8276, 0.4467, 0.8281, 0.3842, 0.8557, 0.8225, 0.8542, 0.8849, 0.8208, 0.8841, 0.8233, 0.8217, 0.859, 0.3225, 0.8587, 0.385, 0.8281, 0.3842, 0.8287, 0.3217, 0.8565, 0.76, 0.8557, 0.8225, 0.8233, 0.8217, 0.8246, 0.7592, 0.8595, 0.26, 0.859, 0.3225, 0.8287, 0.3217, 0.8294, 0.2592, 0.8571, 0.6975, 0.8565, 0.76, 0.8246, 0.7592, 0.8254, 0.6967, 0.8246, 0.7592, 0.8233, 0.8217, 0.7911, 0.8205, 0.7928, 0.758, 0.8294, 0.2592, 0.8287, 0.3217, 0.7983, 0.3206, 0.7993, 0.2582, 0.8254, 0.6967, 0.8246, 0.7592, 0.7928, 0.758, 0.7939, 0.6955, 0.8305, 0.1968, 0.8294, 0.2592, 0.7993, 0.2582, 0.8008, 0.1957, 0.8261, 0.6342, 0.8254, 0.6967, 0.7939, 0.6955, 0.7948, 0.6331, 0.8325, 0.1343, 0.8305, 0.1968, 0.8008, 0.1957, 0.8035, 0.1332, 0.8266, 0.5717, 0.8261, 0.6342, 0.7948, 0.6331, 0.7955, 0.5706, 0.8376, 0.07187, 0.8325, 0.1343, 0.8035, 0.1332, 0.8106, 0.07089, 0.8271, 0.5092, 0.8266, 0.5717, 0.7955, 0.5706, 0.7961, 0.5081, 0.813, 0.9465, 0.4083, 0.9896, 0.7775, 0.9452, 0.9036, 0.01041, 0.8376, 0.07187, 0.8106, 0.07089, 0.8276, 0.4467, 0.8271, 0.5092, 0.7961, 0.5081, 0.7968, 0.4456, 0.8208, 0.8841, 0.813, 0.9465, 0.7775, 0.9452, 0.7878, 0.8829, 0.8281, 0.3842, 0.8276, 0.4467, 0.7968, 0.4456, 0.7975, 0.3831, 0.8233, 0.8217, 0.8208, 0.8841, 0.7878, 0.8829, 0.7911, 0.8205, 0.8287, 0.3217, 0.8281, 0.3842, 0.7975, 0.3831, 0.7983, 0.3206, 0.7961, 0.5081, 0.7955, 0.5706, 0.7644, 0.5691, 0.7652, 0.5067, 0.7775, 0.9452, 0.4083, 0.9896, 0.743, 0.9436, 0.9036, 0.01041, 0.8106, 0.07089, 0.7831, 0.06961, 0.7968, 0.4456, 0.7961, 0.5081, 0.7652, 0.5067, 0.766, 0.4442, 0.7878, 0.8829, 0.7775, 0.9452, 0.743, 0.9436, 0.7551, 0.8814, 0.7975, 0.3831, 0.7968, 0.4456, 0.766, 0.4442, 0.7668, 0.3817, 0.7911, 0.8205, 0.7878, 0.8829, 0.7551, 0.8814, 0.759, 0.819, 0.7983, 0.3206, 0.7975, 0.3831, 0.7668, 0.3817, 0.7678, 0.3192, 0.7928, 0.758, 0.7911, 0.8205, 0.759, 0.819, 0.7611, 0.7565, 0.7993, 0.2582, 0.7983, 0.3206, 0.7678, 0.3192, 0.7691, 0.2567, 0.7939, 0.6955, 0.7928, 0.758, 0.7611, 0.7565, 0.7625, 0.6941, 0.8008, 0.1957, 0.7993, 0.2582, 0.7691, 0.2567, 0.7709, 0.1943, 0.7948, 0.6331, 0.7939, 0.6955, 0.7625, 0.6941, 0.7635, 0.6316, 0.8035, 0.1332, 0.8008, 0.1957, 0.7709, 0.1943, 0.7743, 0.1319, 0.7955, 0.5706, 0.7948, 0.6331, 0.7635, 0.6316, 0.7644, 0.5691, 0.8106, 0.07089, 0.8035, 0.1332, 0.7743, 0.1319, 0.7831, 0.06961, 0.7691, 0.2567, 0.7678, 0.3192, 0.7372, 0.3175, 0.7387, 0.2551, 0.7625, 0.6941, 0.7611, 0.7565, 0.7296, 0.7548, 0.7312, 0.6924, 0.7709, 0.1943, 0.7691, 0.2567, 0.7387, 0.2551, 0.7408, 0.1927, 0.7635, 0.6316, 0.7625, 0.6941, 0.7312, 0.6924, 0.7323, 0.6299, 0.7743, 0.1319, 0.7709, 0.1943, 0.7408, 0.1927, 0.7448, 0.1303, 0.7644, 0.5691, 0.7635, 0.6316, 0.7323, 0.6299, 0.7333, 0.5674, 0.7831, 0.06961, 0.7743, 0.1319, 0.7448, 0.1303, 0.7552, 0.06807, 0.7652, 0.5067, 0.7644, 0.5691, 0.7333, 0.5674, 0.7342, 0.505, 0.743, 0.9436, 0.4083, 0.9896, 0.7097, 0.9417, 0.9036, 0.01041, 0.7831, 0.06961, 0.7552, 0.06807, 0.766, 0.4442, 0.7652, 0.5067, 0.7342, 0.505, 0.7351, 0.4425, 0.7551, 0.8814, 0.743, 0.9436, 0.7097, 0.9417, 0.7229, 0.8796, 0.7668, 0.3817, 0.766, 0.4442, 0.7351, 0.4425, 0.7361, 0.38, 0.759, 0.819, 0.7551, 0.8814, 0.7229, 0.8796, 0.7273, 0.8173, 0.7678, 0.3192, 0.7668, 0.3817, 0.7361, 0.38, 0.7372, 0.3175, 0.7611, 0.7565, 0.759, 0.819, 0.7273, 0.8173, 0.7296, 0.7548, 0.9036, 0.01041, 0.7552, 0.06807, 0.7267, 0.06632, 0.7351, 0.4425, 0.7342, 0.505, 0.7033, 0.5031, 0.7043, 0.4406, 0.7229, 0.8796, 0.7097, 0.9417, 0.6775, 0.9398, 0.6911, 0.8777, 0.7361, 0.38, 0.7351, 0.4425, 0.7043, 0.4406, 0.7053, 0.3781, 0.7273, 0.8173, 0.7229, 0.8796, 0.6911, 0.8777, 0.6958, 0.8153, 0.7372, 0.3175, 0.7361, 0.38, 0.7053, 0.3781, 0.7065, 0.3157, 0.7296, 0.7548, 0.7273, 0.8173, 0.6958, 0.8153, 0.6983, 0.7529, 0.7387, 0.2551, 0.7372, 0.3175, 0.7065, 0.3157, 0.7082, 0.2532, 0.7312, 0.6924, 0.7296, 0.7548, 0.6983, 0.7529, 0.7, 0.6905, 0.7408, 0.1927, 0.7387, 0.2551, 0.7082, 0.2532, 0.7105, 0.1908, 0.7323, 0.6299, 0.7312, 0.6924, 0.7, 0.6905, 0.7012, 0.628, 0.7448, 0.1303, 0.7408, 0.1927, 0.7105, 0.1908, 0.7149, 0.1284, 0.7333, 0.5674, 0.7323, 0.6299, 0.7012, 0.628, 0.7023, 0.5655, 0.7552, 0.06807, 0.7448, 0.1303, 0.7149, 0.1284, 0.7267, 0.06632, 0.7342, 0.505, 0.7333, 0.5674, 0.7023, 0.5655, 0.7033, 0.5031, 0.7097, 0.9417, 0.4083, 0.9896, 0.6775, 0.9398, 0.7105, 0.1908, 0.7082, 0.2532, 0.6774, 0.2512, 0.68, 0.1888, 0.7012, 0.628, 0.7, 0.6905, 0.6689, 0.6885, 0.6702, 0.626, 0.7149, 0.1284, 0.7105, 0.1908, 0.68, 0.1888, 0.6846, 0.1265, 0.7023, 0.5655, 0.7012, 0.628, 0.6702, 0.626, 0.6713, 0.5635, 0.7267, 0.06632, 0.7149, 0.1284, 0.6846, 0.1265, 0.6975, 0.06441, 0.7033, 0.5031, 0.7023, 0.5655, 0.6713, 0.5635, 0.6723, 0.5011, 0.6775, 0.9398, 0.4083, 0.9896, 0.6464, 0.9377, 0.9036, 0.01041, 0.7267, 0.06632, 0.6975, 0.06441, 0.7043, 0.4406, 0.7033, 0.5031, 0.6723, 0.5011, 0.6734, 0.4386, 0.6911, 0.8777, 0.6775, 0.9398, 0.6464, 0.9377, 0.6599, 0.8757, 0.7053, 0.3781, 0.7043, 0.4406, 0.6734, 0.4386, 0.6745, 0.3762, 0.6958, 0.8153, 0.6911, 0.8777, 0.6599, 0.8757, 0.6646, 0.8133, 0.7065, 0.3157, 0.7053, 0.3781, 0.6745, 0.3762, 0.6758, 0.3137, 0.6983, 0.7529, 0.6958, 0.8153, 0.6646, 0.8133, 0.6672, 0.7509, 0.7082, 0.2532, 0.7065, 0.3157, 0.6758, 0.3137, 0.6774, 0.2512, 0.7, 0.6905, 0.6983, 0.7529, 0.6672, 0.7509, 0.6689, 0.6885, 0.6599, 0.8757, 0.6464, 0.9377, 0.6162, 0.9357, 0.6291, 0.8736, 0.6745, 0.3762, 0.6734, 0.4386, 0.6424, 0.4366, 0.6435, 0.3741, 0.6646, 0.8133, 0.6599, 0.8757, 0.6291, 0.8736, 0.6338, 0.8113, 0.6758, 0.3137, 0.6745, 0.3762, 0.6435, 0.3741, 0.6448, 0.3117, 0.6672, 0.7509, 0.6646, 0.8133, 0.6338, 0.8113, 0.6363, 0.7489, 0.6774, 0.2512, 0.6758, 0.3137, 0.6448, 0.3117, 0.6465, 0.2492, 0.6689, 0.6885, 0.6672, 0.7509, 0.6363, 0.7489, 0.638, 0.6864, 0.68, 0.1888, 0.6774, 0.2512, 0.6465, 0.2492, 0.6491, 0.1868, 0.6702, 0.626, 0.6689, 0.6885, 0.638, 0.6864, 0.6393, 0.624, 0.6846, 0.1265, 0.68, 0.1888, 0.6491, 0.1868, 0.6539, 0.1245, 0.6713, 0.5635, 0.6702, 0.626, 0.6393, 0.624, 0.6404, 0.5615, 0.6975, 0.06441, 0.6846, 0.1265, 0.6539, 0.1245, 0.6674, 0.0624, 0.6723, 0.5011, 0.6713, 0.5635, 0.6404, 0.5615, 0.6414, 0.499, 0.6464, 0.9377, 0.4083, 0.9896, 0.6162, 0.9357, 0.9036, 0.01041, 0.6975, 0.06441, 0.6674, 0.0624, 0.6734, 0.4386, 0.6723, 0.5011, 0.6414, 0.499, 0.6424, 0.4366, 0.6393, 0.624, 0.638, 0.6864, 0.6072, 0.6844, 0.6084, 0.622, 0.6539, 0.1245, 0.6491, 0.1868, 0.618, 0.1848, 0.6226, 0.1224, 0.6404, 0.5615, 0.6393, 0.624, 0.6084, 0.622, 0.6095, 0.5595, 0.6674, 0.0624, 0.6539, 0.1245, 0.6226, 0.1224, 0.6363, 0.06036, 0.6414, 0.499, 0.6404, 0.5615, 0.6095, 0.5595, 0.6105, 0.497, 0.6162, 0.9357, 0.4083, 0.9896, 0.5869, 0.9338, 0.9036, 0.01041, 0.6674, 0.0624, 0.6363, 0.06036, 0.6424, 0.4366, 0.6414, 0.499, 0.6105, 0.497, 0.6114, 0.4346, 0.6291, 0.8736, 0.6162, 0.9357, 0.5869, 0.9338, 0.5988, 0.8717, 0.6435, 0.3741, 0.6424, 0.4366, 0.6114, 0.4346, 0.6125, 0.3721, 0.6338, 0.8113, 0.6291, 0.8736, 0.5988, 0.8717, 0.6032, 0.8093, 0.6448, 0.3117, 0.6435, 0.3741, 0.6125, 0.3721, 0.6138, 0.3096, 0.6363, 0.7489, 0.6338, 0.8113, 0.6032, 0.8093, 0.6056, 0.7469, 0.6465, 0.2492, 0.6448, 0.3117, 0.6138, 0.3096, 0.6155, 0.2472, 0.638, 0.6864, 0.6363, 0.7489, 0.6056, 0.7469, 0.6072, 0.6844, 0.6491, 0.1868, 0.6465, 0.2492, 0.6155, 0.2472, 0.618, 0.1848, 0.6125, 0.3721, 0.6114, 0.4346, 0.5804, 0.4327, 0.5814, 0.3702, 0.6032, 0.8093, 0.5988, 0.8717, 0.5689, 0.8698, 0.5728, 0.8075, 0.6138, 0.3096, 0.6125, 0.3721, 0.5814, 0.3702, 0.5826, 0.3077, 0.6056, 0.7469, 0.6032, 0.8093, 0.5728, 0.8075, 0.575, 0.745, 0.6155, 0.2472, 0.6138, 0.3096, 0.5826, 0.3077, 0.5842, 0.2453, 0.6072, 0.6844, 0.6056, 0.7469, 0.575, 0.745, 0.5765, 0.6826, 0.618, 0.1848, 0.6155, 0.2472, 0.5842, 0.2453, 0.5865, 0.1829, 0.6084, 0.622, 0.6072, 0.6844, 0.5765, 0.6826, 0.5776, 0.6201, 0.6226, 0.1224, 0.618, 0.1848, 0.5865, 0.1829, 0.5909, 0.1205, 0.6095, 0.5595, 0.6084, 0.622, 0.5776, 0.6201, 0.5786, 0.5576, 0.6363, 0.06036, 0.6226, 0.1224, 0.5909, 0.1205, 0.6042, 0.05837, 0.6105, 0.497, 0.6095, 0.5595, 0.5786, 0.5576, 0.5795, 0.4951, 0.5869, 0.9338, 0.4083, 0.9896, 0.5583, 0.932, 0.9036, 0.01041, 0.6363, 0.06036, 0.6042, 0.05837, 0.6114, 0.4346, 0.6105, 0.497, 0.5795, 0.4951, 0.5804, 0.4327, 0.5988, 0.8717, 0.5869, 0.9338, 0.5583, 0.932, 0.5689, 0.8698, 0.5909, 0.1205, 0.5865, 0.1829, 0.5548, 0.1811, 0.5587, 0.1187, 0.5786, 0.5576, 0.5776, 0.6201, 0.5469, 0.6184, 0.5478, 0.5559, 0.6042, 0.05837, 0.5909, 0.1205, 0.5587, 0.1187, 0.5709, 0.05652, 0.5795, 0.4951, 0.5786, 0.5576, 0.5478, 0.5559, 0.5486, 0.4934, 0.5583, 0.932, 0.4083, 0.9896, 0.5304, 0.9305, 0.9036, 0.01041, 0.6042, 0.05837, 0.5709, 0.05652, 0.5804, 0.4327, 0.5795, 0.4951, 0.5486, 0.4934, 0.5494, 0.431, 0.5689, 0.8698, 0.5583, 0.932, 0.5304, 0.9305, 0.5394, 0.8682, 0.5814, 0.3702, 0.5804, 0.4327, 0.5494, 0.431, 0.5502, 0.3685, 0.5728, 0.8075, 0.5689, 0.8698, 0.5394, 0.8682, 0.5428, 0.8058, 0.5826, 0.3077, 0.5814, 0.3702, 0.5502, 0.3685, 0.5513, 0.306, 0.575, 0.745, 0.5728, 0.8075, 0.5428, 0.8058, 0.5446, 0.7433, 0.5842, 0.2453, 0.5826, 0.3077, 0.5513, 0.306, 0.5527, 0.2435, 0.5765, 0.6826, 0.575, 0.745, 0.5446, 0.7433, 0.5459, 0.6809, 0.5865, 0.1829, 0.5842, 0.2453, 0.5527, 0.2435, 0.5548, 0.1811, 0.5776, 0.6201, 0.5765, 0.6826, 0.5459, 0.6809, 0.5469, 0.6184, 0.5428, 0.8058, 0.5394, 0.8682, 0.5101, 0.8668, 0.5129, 0.8044, 0.5513, 0.306, 0.5502, 0.3685, 0.519, 0.367, 0.5199, 0.3045, 0.5446, 0.7433, 0.5428, 0.8058, 0.5129, 0.8044, 0.5144, 0.7419, 0.5527, 0.2435, 0.5513, 0.306, 0.5199, 0.3045, 0.521, 0.2421, 0.5459, 0.6809, 0.5446, 0.7433, 0.5144, 0.7419, 0.5155, 0.6794, 0.5548, 0.1811, 0.5527, 0.2435, 0.521, 0.2421, 0.5227, 0.1796, 0.5469, 0.6184, 0.5459, 0.6809, 0.5155, 0.6794, 0.5163, 0.617, 0.5587, 0.1187, 0.5548, 0.1811, 0.5227, 0.1796, 0.5261, 0.1172, 0.5478, 0.5559, 0.5469, 0.6184, 0.5163, 0.617, 0.517, 0.5545, 0.5709, 0.05652, 0.5587, 0.1187, 0.5261, 0.1172, 0.5365, 0.05489, 0.5486, 0.4934, 0.5478, 0.5559, 0.517, 0.5545, 0.5176, 0.492, 0.5304, 0.9305, 0.4083, 0.9896, 0.503, 0.9292, 0.9036, 0.01041, 0.5709, 0.05652, 0.5365, 0.05489, 0.5494, 0.431, 0.5486, 0.4934, 0.5176, 0.492, 0.5183, 0.4295, 0.5394, 0.8682, 0.5304, 0.9305, 0.503, 0.9292, 0.5101, 0.8668, 0.5502, 0.3685, 0.5494, 0.431, 0.5183, 0.4295, 0.519, 0.367, 0.517, 0.5545, 0.5163, 0.617, 0.4857, 0.6158, 0.4862, 0.5533, 0.5365, 0.05489, 0.5261, 0.1172, 0.493, 0.1159, 0.5011, 0.05357, 0.5176, 0.492, 0.517, 0.5545, 0.4862, 0.5533, 0.4867, 0.4908, 0.503, 0.9292, 0.4083, 0.9896, 0.4759, 0.9282, 0.9036, 0.01041, 0.5365, 0.05489, 0.5011, 0.05357, 0.5183, 0.4295, 0.5176, 0.492, 0.4867, 0.4908, 0.4871, 0.4284, 0.5101, 0.8668, 0.503, 0.9292, 0.4759, 0.9282, 0.4811, 0.8658, 0.519, 0.367, 0.5183, 0.4295, 0.4871, 0.4284, 0.4877, 0.3659, 0.5129, 0.8044, 0.5101, 0.8668, 0.4811, 0.8658, 0.4831, 0.8033, 0.5199, 0.3045, 0.519, 0.367, 0.4877, 0.3659, 0.4883, 0.3034, 0.5144, 0.7419, 0.5129, 0.8044, 0.4831, 0.8033, 0.4843, 0.7408, 0.521, 0.2421, 0.5199, 0.3045, 0.4883, 0.3034, 0.4892, 0.2409, 0.5155, 0.6794, 0.5144, 0.7419, 0.4843, 0.7408, 0.485, 0.6783, 0.5227, 0.1796, 0.521, 0.2421, 0.4892, 0.2409, 0.4905, 0.1784, 0.5163, 0.617, 0.5155, 0.6794, 0.485, 0.6783, 0.4857, 0.6158, 0.5261, 0.1172, 0.5227, 0.1796, 0.4905, 0.1784, 0.493, 0.1159, 0.4883, 0.3034, 0.4877, 0.3659, 0.4563, 0.3651, 0.4567, 0.3026, 0.4843, 0.7408, 0.4831, 0.8033, 0.4535, 0.8025, 0.4542, 0.74, 0.4892, 0.2409, 0.4883, 0.3034, 0.4567, 0.3026, 0.4573, 0.2401, 0.485, 0.6783, 0.4843, 0.7408, 0.4542, 0.74, 0.4547, 0.6775, 0.4905, 0.1784, 0.4892, 0.2409, 0.4573, 0.2401, 0.4581, 0.1776, 0.4857, 0.6158, 0.485, 0.6783, 0.4547, 0.6775, 0.4551, 0.615, 0.493, 0.1159, 0.4905, 0.1784, 0.4581, 0.1776, 0.4597, 0.1151, 0.4862, 0.5533, 0.4857, 0.6158, 0.4551, 0.615, 0.4554, 0.5526, 0.5011, 0.05357, 0.493, 0.1159, 0.4597, 0.1151, 0.4648, 0.05264, 0.4867, 0.4908, 0.4862, 0.5533, 0.4554, 0.5526, 0.4557, 0.4901, 0.4759, 0.9282, 0.4083, 0.9896, 0.4491, 0.9275, 0.9036, 0.01041, 0.5011, 0.05357, 0.4648, 0.05264, 0.4871, 0.4284, 0.4867, 0.4908, 0.4557, 0.4901, 0.456, 0.4276, 0.4811, 0.8658, 0.4759, 0.9282, 0.4491, 0.9275, 0.4523, 0.865, 0.4877, 0.3659, 0.4871, 0.4284, 0.456, 0.4276, 0.4563, 0.3651, 0.4831, 0.8033, 0.4811, 0.8658, 0.4523, 0.865, 0.4535, 0.8025, 0.4648, 0.05264, 0.4597, 0.1151, 0.4261, 0.1147, 0.4279, 0.05216, 0.4557, 0.4901, 0.4554, 0.5526, 0.4246, 0.5521, 0.4247, 0.4896, 0.4491, 0.9275, 0.4083, 0.9896, 0.4224, 0.9271, 0.9036, 0.01041, 0.4648, 0.05264, 0.4279, 0.05216, 0.456, 0.4276, 0.4557, 0.4901, 0.4247, 0.4896, 0.4248, 0.4271, 0.4523, 0.865, 0.4491, 0.9275, 0.4224, 0.9271, 0.4235, 0.8646, 0.4563, 0.3651, 0.456, 0.4276, 0.4248, 0.4271, 0.4249, 0.3646, 0.4535, 0.8025, 0.4523, 0.865, 0.4235, 0.8646, 0.424, 0.8021, 0.4567, 0.3026, 0.4563, 0.3651, 0.4249, 0.3646, 0.4251, 0.3021, 0.4542, 0.74, 0.4535, 0.8025, 0.424, 0.8021, 0.4242, 0.7396, 0.4573, 0.2401, 0.4567, 0.3026, 0.4251, 0.3021, 0.4253, 0.2396, 0.4547, 0.6775, 0.4542, 0.74, 0.4242, 0.7396, 0.4244, 0.6771, 0.4581, 0.1776, 0.4573, 0.2401, 0.4253, 0.2396, 0.4256, 0.1771, 0.4551, 0.615, 0.4547, 0.6775, 0.4244, 0.6771, 0.4245, 0.6146, 0.4597, 0.1151, 0.4581, 0.1776, 0.4256, 0.1771, 0.4261, 0.1147, 0.4554, 0.5526, 0.4551, 0.615, 0.4245, 0.6146, 0.4246, 0.5521, 0.4253, 0.2396, 0.4251, 0.3021, 0.3934, 0.3021, 0.3933, 0.2396, 0.4244, 0.6771, 0.4242, 0.7396, 0.3942, 0.7396, 0.3941, 0.6771, 0.4256, 0.1771, 0.4253, 0.2396, 0.3933, 0.2396, 0.393, 0.1771, 0.4245, 0.6146, 0.4244, 0.6771, 0.3941, 0.6771, 0.3939, 0.6146, 0.4261, 0.1147, 0.4256, 0.1771, 0.393, 0.1771, 0.3925, 0.1146, 0.4246, 0.5521, 0.4245, 0.6146, 0.3939, 0.6146, 0.3938, 0.5521, 0.4279, 0.05216, 0.4261, 0.1147, 0.3925, 0.1146, 0.3909, 0.05214, 0.4247, 0.4896, 0.4246, 0.5521, 0.3938, 0.5521, 0.3938, 0.4896, 0.4224, 0.9271, 0.4083, 0.9896, 0.3958, 0.9271, 0.9036, 0.01041, 0.4279, 0.05216, 1.381, 0.05214, 0.4248, 0.4271, 0.4247, 0.4896, 0.3938, 0.4896, 0.3937, 0.4271, 0.4235, 0.8646, 0.4224, 0.9271, 0.3958, 0.9271, 0.3948, 0.8646, 0.4249, 0.3646, 0.4248, 0.4271, 0.3937, 0.4271, 0.3936, 0.3646, 0.424, 0.8021, 0.4235, 0.8646, 0.3948, 0.8646, 0.3944, 0.8021, 0.4251, 0.3021, 0.4249, 0.3646, 0.3936, 0.3646, 0.3934, 0.3021, 0.4242, 0.7396, 0.424, 0.8021, 0.3944, 0.8021, 0.3942, 0.7396, 0.3958, 0.9271, 0.4083, 0.9896, 0.3692, 0.9275, 0.9036, 0.01041, 1.381, 0.05214, 1.345, 0.0526, 0.3937, 0.4271, 0.3938, 0.4896, 0.3628, 0.49, 0.3625, 0.4275, 0.3948, 0.8646, 0.3958, 0.9271, 0.3692, 0.9275, 0.3661, 0.865, 0.3936, 0.3646, 0.3937, 0.4271, 0.3625, 0.4275, 0.3622, 0.365, 0.3944, 0.8021, 0.3948, 0.8646, 0.3661, 0.865, 0.3649, 0.8025, 0.3934, 0.3021, 0.3936, 0.3646, 0.3622, 0.365, 0.3618, 0.3025, 0.3942, 0.7396, 0.3944, 0.8021, 0.3649, 0.8025, 0.3642, 0.74, 0.3933, 0.2396, 0.3934, 0.3021, 0.3618, 0.3025, 0.3613, 0.24, 0.3941, 0.6771, 0.3942, 0.7396, 0.3642, 0.74, 0.3637, 0.6775, 0.393, 0.1771, 0.3933, 0.2396, 0.3613, 0.24, 0.3605, 0.1775, 0.3939, 0.6146, 0.3941, 0.6771, 0.3637, 0.6775, 0.3634, 0.615, 0.3925, 0.1146, 0.393, 0.1771, 0.3605, 0.1775, 0.3589, 0.1151, 0.3938, 0.5521, 0.3939, 0.6146, 0.3634, 0.615, 0.3631, 0.5525, 0.3909, 0.05214, 0.3925, 0.1146, 0.3589, 0.1151, 0.354, 0.0526, 0.3938, 0.4896, 0.3938, 0.5521, 0.3631, 0.5525, 0.3628, 0.49, 0.3637, 0.6775, 0.3642, 0.74, 0.3342, 0.7408, 0.3334, 0.6783, 0.3605, 0.1775, 0.3613, 0.24, 0.3293, 0.2408, 0.3281, 0.1783, 0.3634, 0.615, 0.3637, 0.6775, 0.3334, 0.6783, 0.3328, 0.6158, 0.3589, 0.1151, 0.3605, 0.1775, 0.3281, 0.1783, 0.3256, 0.1159, 0.3631, 0.5525, 0.3634, 0.615, 0.3328, 0.6158, 0.3323, 0.5533, 0.354, 0.0526, 0.3589, 0.1151, 0.3256, 0.1159, 0.3177, 0.05351, 0.3628, 0.49, 0.3631, 0.5525, 0.3323, 0.5533, 0.3318, 0.4908, 0.3692, 0.9275, 0.4083, 0.9896, 0.3424, 0.9281, 0.9036, 0.01041, 1.345, 0.0526, 1.308, 0.05351, 0.3625, 0.4275, 0.3628, 0.49, 0.3318, 0.4908, 0.3313, 0.4283, 0.3661, 0.865, 0.3692, 0.9275, 0.3424, 0.9281, 0.3372, 0.8657, 0.3622, 0.365, 0.3625, 0.4275, 0.3313, 0.4283, 0.3308, 0.3658, 0.3649, 0.8025, 0.3661, 0.865, 0.3372, 0.8657, 0.3353, 0.8032, 0.3618, 0.3025, 0.3622, 0.365, 0.3308, 0.3658, 0.3302, 0.3033, 0.3642, 0.74, 0.3649, 0.8025, 0.3353, 0.8032, 0.3342, 0.7408, 0.3613, 0.24, 0.3618, 0.3025, 0.3302, 0.3033, 0.3293, 0.2408, 0.3313, 0.4283, 0.3318, 0.4908, 0.3009, 0.4919, 0.3002, 0.4294, 0.3372, 0.8657, 0.3424, 0.9281, 0.3153, 0.9291, 0.3082, 0.8668, 0.3308, 0.3658, 0.3313, 0.4283, 0.3002, 0.4294, 0.2995, 0.3669, 0.3353, 0.8032, 0.3372, 0.8657, 0.3082, 0.8668, 0.3055, 0.8043, 0.3302, 0.3033, 0.3308, 0.3658, 0.2995, 0.3669, 0.2986, 0.3045, 0.3342, 0.7408, 0.3353, 0.8032, 0.3055, 0.8043, 0.304, 0.7418, 0.3293, 0.2408, 0.3302, 0.3033, 0.2986, 0.3045, 0.2975, 0.242, 0.3334, 0.6783, 0.3342, 0.7408, 0.304, 0.7418, 0.303, 0.6794, 0.3281, 0.1783, 0.3293, 0.2408, 0.2975, 0.242, 0.2958, 0.1795, 0.3328, 0.6158, 0.3334, 0.6783, 0.303, 0.6794, 0.3022, 0.6169, 0.3256, 0.1159, 0.3281, 0.1783, 0.2958, 0.1795, 0.2925, 0.1171, 0.3323, 0.5533, 0.3328, 0.6158, 0.3022, 0.6169, 0.3015, 0.5544, 0.3177, 0.05351, 0.3256, 0.1159, 0.2925, 0.1171, 0.2822, 0.0548, 0.3318, 0.4908, 0.3323, 0.5533, 0.3015, 0.5544, 0.3009, 0.4919, 0.3424, 0.9281, 0.4083, 0.9896, 0.3153, 0.9291, 0.9036, 0.01041, 1.308, 0.05351, 1.273, 0.0548, 0.2958, 0.1795, 0.2975, 0.242, 0.2658, 0.2435, 0.2638, 0.181, 0.3022, 0.6169, 0.303, 0.6794, 0.2725, 0.6808, 0.2715, 0.6183, 0.2925, 0.1171, 0.2958, 0.1795, 0.2638, 0.181, 0.2598, 0.1186, 0.3015, 0.5544, 0.3022, 0.6169, 0.2715, 0.6183, 0.2707, 0.5558, 0.2822, 0.0548, 0.2925, 0.1171, 0.2598, 0.1186, 0.2478, 0.05641, 0.3009, 0.4919, 0.3015, 0.5544, 0.2707, 0.5558, 0.2699, 0.4933, 0.3153, 0.9291, 0.4083, 0.9896, 0.2879, 0.9304, 0.9036, 0.01041, 1.273, 0.0548, 1.238, 0.05641, 0.3002, 0.4294, 0.3009, 0.4919, 0.2699, 0.4933, 0.2691, 0.4309, 0.3082, 0.8668, 0.3153, 0.9291, 0.2879, 0.9304, 0.279, 0.8681, 0.2995, 0.3669, 0.3002, 0.4294, 0.2691, 0.4309, 0.2682, 0.3684, 0.3055, 0.8043, 0.3082, 0.8668, 0.279, 0.8681, 0.2757, 0.8057, 0.2986, 0.3045, 0.2995, 0.3669, 0.2682, 0.3684, 0.2672, 0.3059, 0.304, 0.7418, 0.3055, 0.8043, 0.2757, 0.8057, 0.2738, 0.7433, 0.2975, 0.242, 0.2986, 0.3045, 0.2672, 0.3059, 0.2658, 0.2435, 0.303, 0.6794, 0.304, 0.7418, 0.2738, 0.7433, 0.2725, 0.6808, 0.279, 0.8681, 0.2879, 0.9304, 0.26, 0.9319, 0.2495, 0.8697, 0.2682, 0.3684, 0.2691, 0.4309, 0.238, 0.4326, 0.2371, 0.3701, 0.2757, 0.8057, 0.279, 0.8681, 0.2495, 0.8697, 0.2456, 0.8073, 0.2672, 0.3059, 0.2682, 0.3684, 0.2371, 0.3701, 0.2359, 0.3076, 0.2738, 0.7433, 0.2757, 0.8057, 0.2456, 0.8073, 0.2434, 0.7449, 0.2658, 0.2435, 0.2672, 0.3059, 0.2359, 0.3076, 0.2343, 0.2452, 0.2725, 0.6808, 0.2738, 0.7433, 0.2434, 0.7449, 0.2419, 0.6825, 0.2638, 0.181, 0.2658, 0.2435, 0.2343, 0.2452, 0.232, 0.1827, 0.2715, 0.6183, 0.2725, 0.6808, 0.2419, 0.6825, 0.2408, 0.62, 0.2598, 0.1186, 0.2638, 0.181, 0.232, 0.1827, 0.2276, 0.1204, 0.2707, 0.5558, 0.2715, 0.6183, 0.2408, 0.62, 0.2398, 0.5575, 0.2478, 0.05641, 0.2598, 0.1186, 0.2276, 0.1204, 0.2144, 0.05825, 0.2699, 0.4933, 0.2707, 0.5558, 0.2398, 0.5575, 0.2389, 0.495, 0.2879, 0.9304, 0.4083, 0.9896, 0.26, 0.9319, 0.9036, 0.01041, 1.238, 0.05641, 1.205, 0.05825, 0.2691, 0.4309, 0.2699, 0.4933, 0.2389, 0.495, 0.238, 0.4326, 0.2408, 0.62, 0.2419, 0.6825, 0.2113, 0.6843, 0.21, 0.6219, 0.2276, 0.1204, 0.232, 0.1827, 0.2005, 0.1847, 0.1959, 0.1223, 0.2398, 0.5575, 0.2408, 0.62, 0.21, 0.6219, 0.209, 0.5594, 0.2144, 0.05825, 0.2276, 0.1204, 0.1959, 0.1223, 0.1822, 0.06024, 0.2389, 0.495, 0.2398, 0.5575, 0.209, 0.5594, 0.208, 0.4969, 0.26, 0.9319, 0.4083, 0.9896, 0.2314, 0.9337, 0.9036, 0.01041, 1.205, 0.05825, 1.173, 0.06024, 0.238, 0.4326, 0.2389, 0.495, 0.208, 0.4969, 0.207, 0.4345, 0.2495, 0.8697, 0.26, 0.9319, 0.2314, 0.9337, 0.2196, 0.8716, 0.2371, 0.3701, 0.238, 0.4326, 0.207, 0.4345, 0.206, 0.372, 0.2456, 0.8073, 0.2495, 0.8697, 0.2196, 0.8716, 0.2153, 0.8092, 0.2359, 0.3076, 0.2371, 0.3701, 0.206, 0.372, 0.2047, 0.3095, 0.2434, 0.7449, 0.2456, 0.8073, 0.2153, 0.8092, 0.2129, 0.7468, 0.2343, 0.2452, 0.2359, 0.3076, 0.2047, 0.3095, 0.203, 0.2471, 0.2419, 0.6825, 0.2434, 0.7449, 0.2129, 0.7468, 0.2113, 0.6843, 0.232, 0.1827, 0.2343, 0.2452, 0.203, 0.2471, 0.2005, 0.1847, 0.206, 0.372, 0.207, 0.4345, 0.176, 0.4365, 0.1749, 0.374, 0.2153, 0.8092, 0.2196, 0.8716, 0.1893, 0.8735, 0.1847, 0.8112, 0.2047, 0.3095, 0.206, 0.372, 0.1749, 0.374, 0.1736, 0.3115, 0.2129, 0.7468, 0.2153, 0.8092, 0.1847, 0.8112, 0.1822, 0.7488, 0.203, 0.2471, 0.2047, 0.3095, 0.1736, 0.3115, 0.1719, 0.2491, 0.2113, 0.6843, 0.2129, 0.7468, 0.1822, 0.7488, 0.1805, 0.6863, 0.2005, 0.1847, 0.203, 0.2471, 0.1719, 0.2491, 0.1694, 0.1867, 0.21, 0.6219, 0.2113, 0.6843, 0.1805, 0.6863, 0.1792, 0.6238, 0.1959, 0.1223, 0.2005, 0.1847, 0.1694, 0.1867, 0.1646, 0.1243, 0.209, 0.5594, 0.21, 0.6219, 0.1792, 0.6238, 0.1781, 0.5614, 0.1822, 0.06024, 0.1959, 0.1223, 0.1646, 0.1243, 0.1511, 0.06227, 0.208, 0.4969, 0.209, 0.5594, 0.1781, 0.5614, 0.1771, 0.4989, 0.2314, 0.9337, 0.4083, 0.9896, 0.2022, 0.9356, 0.9036, 0.01041, 1.173, 0.06024, 1.142, 0.06227, 0.207, 0.4345, 0.208, 0.4969, 0.1771, 0.4989, 0.176, 0.4365, 0.2196, 0.8716, 0.2314, 0.9337, 0.2022, 0.9356, 0.1893, 0.8735, 0.1646, 0.1243, 0.1694, 0.1867, 0.1385, 0.1887, 0.1338, 0.1264, 0.1781, 0.5614, 0.1792, 0.6238, 0.1483, 0.6259, 0.1472, 0.5634, 0.1511, 0.06227, 0.1646, 0.1243, 0.1338, 0.1264, 0.1209, 0.06429, 0.1771, 0.4989, 0.1781, 0.5614, 0.1472, 0.5634, 0.1461, 0.501, 0.2022, 0.9356, 0.4083, 0.9896, 0.1721, 0.9376, 0.9036, 0.01041, 1.142, 0.06227, 1.111, 0.06429, 0.176, 0.4365, 0.1771, 0.4989, 0.1461, 0.501, 0.1451, 0.4385, 0.1893, 0.8735, 0.2022, 0.9356, 0.1721, 0.9376, 0.1586, 0.8755, 0.1749, 0.374, 0.176, 0.4365, 0.1451, 0.4385, 0.144, 0.376, 0.1847, 0.8112, 0.1893, 0.8735, 0.1586, 0.8755, 0.1538, 0.8132, 0.1736, 0.3115, 0.1749, 0.374, 0.144, 0.376, 0.1427, 0.3136, 0.1822, 0.7488, 0.1847, 0.8112, 0.1538, 0.8132, 0.1513, 0.7508, 0.1719, 0.2491, 0.1736, 0.3115, 0.1427, 0.3136, 0.141, 0.2511, 0.1805, 0.6863, 0.1822, 0.7488, 0.1513, 0.7508, 0.1496, 0.6883, 0.1694, 0.1867, 0.1719, 0.2491, 0.141, 0.2511, 0.1385, 0.1887, 0.1792, 0.6238, 0.1805, 0.6863, 0.1496, 0.6883, 0.1483, 0.6259, 0.1427, 0.3136, 0.144, 0.376, 0.1132, 0.378, 0.1119, 0.3156, 0.1513, 0.7508, 0.1538, 0.8132, 0.1227, 0.8152, 0.1202, 0.7528, 0.141, 0.2511, 0.1427, 0.3136, 0.1119, 0.3156, 0.1103, 0.2531, 0.1496, 0.6883, 0.1513, 0.7508, 0.1202, 0.7528, 0.1185, 0.6904, 0.1385, 0.1887, 0.141, 0.2511, 0.1103, 0.2531, 0.1079, 0.1907, 0.1483, 0.6259, 0.1496, 0.6883, 0.1185, 0.6904, 0.1172, 0.6279, 0.1338, 0.1264, 0.1385, 0.1887, 0.1079, 0.1907, 0.1035, 0.1283, 0.1472, 0.5634, 0.1483, 0.6259, 0.1172, 0.6279, 0.1162, 0.5654, 0.1209, 0.06429, 0.1338, 0.1264, 0.1035, 0.1283, 0.09163, 0.06621, 0.1461, 0.501, 0.1472, 0.5634, 0.1162, 0.5654, 0.1152, 0.503, 0.1721, 0.9376, 0.4083, 0.9896, 0.141, 0.9396, 0.9036, 0.01041, 1.111, 0.06429, 1.082, 0.06621, 0.1451, 0.4385, 0.1461, 0.501, 0.1152, 0.503, 0.1142, 0.4405, 0.1586, 0.8755, 0.1721, 0.9376, 0.141, 0.9396, 0.1274, 0.8776, 0.144, 0.376, 0.1451, 0.4385, 0.1142, 0.4405, 0.1132, 0.378, 0.1538, 0.8132, 0.1586, 0.8755, 0.1274, 0.8776, 0.1227, 0.8152, 0.09163, 0.06621, 0.1035, 0.1283, 0.07364, 0.1302, 0.06307, 0.06797, 0.1152, 0.503, 0.1162, 0.5654, 0.08516, 0.5673, 0.08425, 0.5049, 0.141, 0.9396, 0.4083, 0.9896, 0.1089, 0.9416, 0.9036, 0.01041, 1.082, 0.06621, 1.054, 0.06797, 0.1142, 0.4405, 0.1152, 0.503, 0.08425, 0.5049, 0.08334, 0.4424, 0.1274, 0.8776, 0.141, 0.9396, 0.1089, 0.9416, 0.09566, 0.8795, 0.1132, 0.378, 0.1142, 0.4405, 0.08334, 0.4424, 0.08237, 0.3799, 0.1227, 0.8152, 0.1274, 0.8776, 0.09566, 0.8795, 0.09123, 0.8171, 0.1119, 0.3156, 0.1132, 0.378, 0.08237, 0.3799, 0.08123, 0.3174, 0.1202, 0.7528, 0.1227, 0.8152, 0.09123, 0.8171, 0.08888, 0.7547, 0.1103, 0.2531, 0.1119, 0.3156, 0.08123, 0.3174, 0.07975, 0.255, 0.1185, 0.6904, 0.1202, 0.7528, 0.08888, 0.7547, 0.08733, 0.6923, 0.1079, 0.1907, 0.1103, 0.2531, 0.07975, 0.255, 0.07758, 0.1925, 0.1172, 0.6279, 0.1185, 0.6904, 0.08733, 0.6923, 0.08615, 0.6298, 0.1035, 0.1283, 0.1079, 0.1907, 0.07758, 0.1925, 0.07364, 0.1302, 0.1162, 0.5654, 0.1172, 0.6279, 0.08615, 0.6298, 0.08516, 0.5673, 0.08888, 0.7547, 0.09123, 0.8171, 0.05948, 0.8189, 0.05739, 0.7565, 0.07975, 0.255, 0.08123, 0.3174, 0.05066, 0.3191, 0.04937, 0.2567, 0.08733, 0.6923, 0.08888, 0.7547, 0.05739, 0.7565, 0.05601, 0.694, 0.07758, 0.1925, 0.07975, 0.255, 0.04937, 0.2567, 0.04749, 0.1942, 0.08615, 0.6298, 0.08733, 0.6923, 0.05601, 0.694, 0.05497, 0.6315, 0.07364, 0.1302, 0.07758, 0.1925, 0.04749, 0.1942, 0.0441, 0.1318, 0.08516, 0.5673, 0.08615, 0.6298, 0.05497, 0.6315, 0.0541, 0.569, 0.06307, 0.06797, 0.07364, 0.1302, 0.0441, 0.1318, 0.03513, 0.06952, 0.08425, 0.5049, 0.08516, 0.5673, 0.0541, 0.569, 0.0533, 0.5066, 0.1089, 0.9416, 0.4083, 0.9896, 0.07561, 0.9435, 0.9036, 0.01041, 1.054, 0.06797, 1.026, 0.06952, 0.08334, 0.4424, 0.08425, 0.5049, 0.0533, 0.5066, 0.05251, 0.4441, 0.09566, 0.8795, 0.1089, 0.9416, 0.07561, 0.9435, 0.06346, 0.8813, 0.08237, 0.3799, 0.08334, 0.4424, 0.05251, 0.4441, 0.05165, 0.3816, 0.09123, 0.8171, 0.09566, 0.8795, 0.06346, 0.8813, 0.05948, 0.8189, 0.08123, 0.3174, 0.08237, 0.3799, 0.05165, 0.3816, 0.05066, 0.3191, 0.0533, 0.5066, 0.0541, 0.569, 0.023, 0.5705, 0.02234, 0.508, 0.07561, 0.9435, 0.4083, 0.9896, 0.04122, 0.9451, 0.9036, 0.01041, 1.026, 0.06952, 0.9982, 0.07082, 0.05251, 0.4441, 0.0533, 0.5066, 0.02234, 0.508, 0.02169, 0.4455, 0.06346, 0.8813, 0.07561, 0.9435, 0.04122, 0.9451, 0.03081, 0.8828, 0.05165, 0.3816, 0.05251, 0.4441, 0.02169, 0.4455, 0.02099, 0.383, 0.05948, 0.8189, 0.06346, 0.8813, 0.03081, 0.8828, 0.02747, 0.8204, 0.05066, 0.3191, 0.05165, 0.3816, 0.02099, 0.383, 0.02018, 0.3206, 0.05739, 0.7565, 0.05948, 0.8189, 0.02747, 0.8204, 0.02572, 0.7579, 0.04937, 0.2567, 0.05066, 0.3191, 0.02018, 0.3206, 0.01913, 0.2581, 0.05601, 0.694, 0.05739, 0.7565, 0.02572, 0.7579, 0.02458, 0.6955, 0.04749, 0.1942, 0.04937, 0.2567, 0.01913, 0.2581, 0.01759, 0.1956, 0.05497, 0.6315, 0.05601, 0.694, 0.02458, 0.6955, 0.02372, 0.633, 0.0441, 0.1318, 0.04749, 0.1942, 0.01759, 0.1956, 0.01485, 0.1332, 0.0541, 0.569, 0.05497, 0.6315, 0.02372, 0.633, 0.023, 0.5705, 0.03513, 0.06952, 0.0441, 0.1318, 0.01485, 0.1332, 0.007677, 0.07082, 0.01913, 0.2581, 0.02018, 0.3206, -0.01023, 0.3217, -0.01101, 0.2592, 0.02458, 0.6955, 0.02572, 0.7579, -0.006085, 0.7591, -0.006941, 0.6966, 0.01759, 0.1956, 0.01913, 0.2581, -0.01101, 0.2592, -0.01214, 0.1967, 0.02372, 0.633, 0.02458, 0.6955, -0.006941, 0.6966, -0.007586, 0.6341, 1.005, 0.1332, 1.008, 0.1956, 0.9784, 0.1967, 0.9764, 0.1342, 0.023, 0.5705, 0.02372, 0.633, -0.007586, 0.6341, -0.008125, 0.5716, 0.9982, 0.07082, 1.005, 0.1332, 0.9764, 0.1342, 0.9711, 0.07182, 0.02234, 0.508, 0.023, 0.5705, -0.008125, 0.5716, -0.008617, 0.5092, 0.04122, 0.9451, 0.4083, 0.9896, 0.005795, 0.9464, 0.9036, 0.01041, 0.9982, 0.07082, 0.9711, 0.07182, 0.02169, 0.4455, 0.02234, 0.508, -0.008617, 0.5092, -0.009103, 0.4467, 0.03081, 0.8828, 0.04122, 0.9451, 0.005795, 0.9464, -0.002241, 0.8841, 0.02099, 0.383, 0.02169, 0.4455, -0.009103, 0.4467, -0.009623, 0.3842, 0.02747, 0.8204, 0.03081, 0.8828, -0.002241, 0.8841, -0.004772, 0.8216, 0.02018, 0.3206, 0.02099, 0.383, -0.009623, 0.3842, -0.01023, 0.3217, 0.02572, 0.7579, 0.02747, 0.8204, -0.004772, 0.8216, -0.006085, 0.7591, 0.9963, 0.9464, 1.399, 0.9896, 0.9601, 0.9474, 0.9036, 0.01041, 0.9711, 0.07182, 0.9443, 0.07251, 0.9814, 0.4467, 0.9819, 0.5092, 0.951, 0.5099, 0.9507, 0.4474, 0.9883, 0.8841, 0.9963, 0.9464, 0.9601, 0.9474, 0.955, 0.8849, 0.9809, 0.3842, 0.9814, 0.4467, 0.9507, 0.4474, 0.9503, 0.385, 0.9858, 0.8216, 0.9883, 0.8841, 0.955, 0.8849, 0.9534, 0.8224, 0.9803, 0.3217, 0.9809, 0.3842, 0.9503, 0.385, 0.95, 0.3225, 0.9845, 0.7591, 0.9858, 0.8216, 0.9534, 0.8224, 0.9525, 0.7599, 0.9795, 0.2592, 0.9803, 0.3217, 0.95, 0.3225, 0.9495, 0.26, 0.9836, 0.6966, 0.9845, 0.7591, 0.9525, 0.7599, 0.952, 0.6974, 0.9784, 0.1967, 0.9795, 0.2592, 0.9495, 0.26, 0.9488, 0.1975, 0.983, 0.6341, 0.9836, 0.6966, 0.952, 0.6974, 0.9516, 0.6349, 0.9764, 0.1342, 0.9784, 0.1967, 0.9488, 0.1975, 0.9475, 0.135, 0.9824, 0.5716, 0.983, 0.6341, 0.9516, 0.6349, 0.9513, 0.5724, 0.9711, 0.07182, 0.9764, 0.1342, 0.9475, 0.135, 0.9443, 0.07251, 0.9819, 0.5092, 0.9824, 0.5716, 0.9513, 0.5724, 0.951, 0.5099, 0.952, 0.6974, 0.9525, 0.7599, 0.9205, 0.7604, 0.9204, 0.6979, 0.9488, 0.1975, 0.9495, 0.26, 0.9195, 0.2604, 0.9192, 0.1979, 0.9516, 0.6349, 0.952, 0.6974, 0.9204, 0.6979, 0.9202, 0.6354, 0.9475, 0.135, 0.9488, 0.1975, 0.9192, 0.1979, 0.9188, 0.1354, 0.9513, 0.5724, 0.9516, 0.6349, 0.9202, 0.6354, 0.9201, 0.5729, 0.9443, 0.07251, 0.9475, 0.135, 0.9188, 0.1354, 0.9177, 0.07286, 0.951, 0.5099, 0.9513, 0.5724, 0.9201, 0.5729, 0.92, 0.5104, 0.9601, 0.9474, 1.399, 0.9896, 0.9232, 0.9478, 0.9036, 0.01041, 0.9443, 0.07251, 0.9177, 0.07286, 0.9507, 0.4474, 0.951, 0.5099, 0.92, 0.5104, 0.9199, 0.4479, 0.955, 0.8849, 0.9601, 0.9474, 0.9232, 0.9478, 0.9214, 0.8853, 0.9503, 0.385, 0.9507, 0.4474, 0.9199, 0.4479, 0.9198, 0.3854, 0.9534, 0.8224, 0.955, 0.8849, 0.9214, 0.8853, 0.9208, 0.8229, 0.95, 0.3225, 0.9503, 0.385, 0.9198, 0.3854, 0.9196, 0.3229, 0.9525, 0.7599, 0.9534, 0.8224, 0.9208, 0.8229, 0.9205, 0.7604, 0.9495, 0.26, 0.95, 0.3225, 0.9196, 0.3229, 0.9195, 0.2604, 0.9199, 0.4479, 0.92, 0.5104, 0.889, 0.5104, 0.8891, 0.4479, 0.9214, 0.8853, 0.9232, 0.9478, 0.8862, 0.9479, 0.8878, 0.8854, 0.9198, 0.3854, 0.9199, 0.4479, 0.8891, 0.4479, 0.8892, 0.3854, 0.9208, 0.8229, 0.9214, 0.8853, 0.8878, 0.8854, 0.8883, 0.8229, 0.9196, 0.3229, 0.9198, 0.3854, 0.8892, 0.3854, 0.8893, 0.3229, 0.9205, 0.7604, 0.9208, 0.8229, 0.8883, 0.8229, 0.8885, 0.7604, 0.9195, 0.2604, 0.9196, 0.3229, 0.8893, 0.3229, 0.8895, 0.2604, 0.9204, 0.6979, 0.9205, 0.7604, 0.8885, 0.7604, 0.8887, 0.6979, 0.9192, 0.1979, 0.9195, 0.2604, 0.8895, 0.2604, 0.8897, 0.1979, 0.9202, 0.6354, 0.9204, 0.6979, 0.8887, 0.6979, 0.8888, 0.6354, 0.9188, 0.1354, 0.9192, 0.1979, 0.8897, 0.1979, 0.8901, 0.1354, 0.9201, 0.5729, 0.9202, 0.6354, 0.8888, 0.6354, 0.8889, 0.5729, 0.9177, 0.07286, 0.9188, 0.1354, 0.8901, 0.1354, 0.8911, 0.07287, 0.92, 0.5104, 0.9201, 0.5729, 0.8889, 0.5729, 0.889, 0.5104, 0.9232, 0.9478, 1.399, 0.9896, 0.8862, 0.9479, 0.9036, 0.01041, 0.9177, 0.07286, 0.8911, 0.07287, 0.8897, 0.1979, 0.8895, 0.2604, 0.8595, 0.26, 0.8602, 0.1975, 0.8888, 0.6354, 0.8887, 0.6979, 0.8571, 0.6975, 0.8574, 0.635, 0.8901, 0.1354, 0.8897, 0.1979, 0.8602, 0.1975, 0.8613, 0.135, 0.8889, 0.5729, 0.8888, 0.6354, 0.8574, 0.635, 0.8578, 0.5725, 0.8911, 0.07287, 0.8901, 0.1354, 0.8613, 0.135, 0.8644, 0.07254, 0.889, 0.5104, 0.8889, 0.5729, 0.8578, 0.5725, 0.8581, 0.51, 0.8862, 0.9479, 0.4083, 0.9896, 0.8493, 0.9474, 0.9036, 0.01041, 0.8911, 0.07287, 0.8644, 0.07254, 0.8891, 0.4479, 0.889, 0.5104, 0.8581, 0.51, 0.8583, 0.4475, 0.8878, 0.8854, 0.8862, 0.9479, 0.8493, 0.9474, 0.8542, 0.8849, 0.8892, 0.3854, 0.8891, 0.4479, 0.8583, 0.4475, 0.8587, 0.385, 0.8883, 0.8229, 0.8878, 0.8854, 0.8542, 0.8849, 0.8557, 0.8225, 0.8893, 0.3229, 0.8892, 0.3854, 0.8587, 0.385, 0.859, 0.3225, 0.8885, 0.7604, 0.8883, 0.8229, 0.8557, 0.8225, 0.8565, 0.76, 0.8895, 0.2604, 0.8893, 0.3229, 0.859, 0.3225, 0.8595, 0.26, 0.8887, 0.6979, 0.8885, 0.7604, 0.8565, 0.76, 0.8571, 0.6975])
me_sphere.materials.append(mat_material_001)
me_sphere.use_remesh_fix_poles = True
me_sphere.use_remesh_preserve_attributes = False
me_sphere.update()

# ---- objects
ob_light = bpy.data.objects.new('Light', light_light)
ob_camera = bpy.data.objects.new('Camera', cam_camera)
ob_sphere_001 = bpy.data.objects.new('Sphere.001', me_sphere)

# ---- transforms, parenting, visibility, modifiers, constraints
ob_light.location = (5.56, -0.7054, -0.04924)
ob_light.rotation_euler = (0.6503, 0.05522, 1.866)
ob_light.lock_rotations_4d = False
ob_light.empty_display_type = 'ARROWS'
ob_light.color = (0.0, 0.0, 0.0, 0.0)
ob_light.lineart.crease_threshold = 0.0
ob_camera.location = (5.717, -1.895, 0.1848)
ob_camera.rotation_euler = (1.542, 0.01473, 1.224)
ob_camera.scale = (1.0, 1.0, 1.0)
ob_camera.lock_rotations_4d = False
ob_camera.empty_display_type = 'ARROWS'
ob_camera.color = (0.0, 0.0, 0.0, 0.0)
ob_camera.display_type = 'WIRE'
ob_camera.lineart.crease_threshold = 0.0
ob_sphere_001.location = (0.0, 0.0, 0.2841)
ob_sphere_001.rotation_euler = (0.0, 0.0, -0.03799)
ob_sphere_001.scale = (0.9788, 0.9788, 0.9788)
_m = ob_sphere_001.modifiers.new('Subdivision', 'SUBSURF')
_m.levels = 3
_m.render_levels = 3

# ---- collection membership
col_collection.objects.link(ob_light)
col_collection.objects.link(ob_camera)
col_collection.objects.link(ob_sphere_001)

# ---- scene / render settings (as saved in the file)
scene.camera = ob_camera
scene.frame_start = 1; scene.frame_end = 360; scene.frame_set(0)
scene.render.engine = 'CYCLES'
scene.render.image_settings.file_format = 'FFMPEG'
scene.render.image_settings.color_mode = 'RGB'
scene.render.resolution_x = 540
scene.render.resolution_y = 800
scene.render.frame_map_new = 300
scene.render.film_transparent = True
scene.cycles.use_denoising = False
scene.cycles.samples = 128
scene.cycles.sampling_pattern = 'TABULATED_SOBOL'
scene.cycles.use_adaptive_sampling = False
scene.cycles.use_light_tree = False
scene.view_settings.view_transform = 'Filmic'
bpy.context.view_layer.update()
